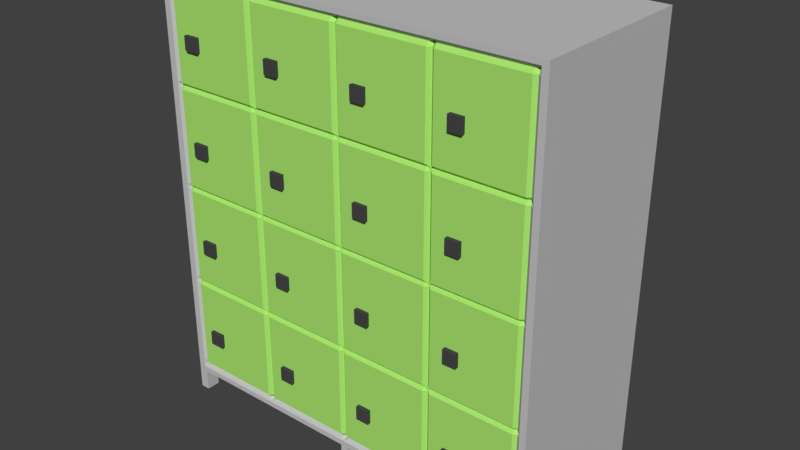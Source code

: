 # Source: SCHRANK_22.blend  (saved by Blender 2.79.0; exported with 4.5.12 LTS)
import bpy
from mathutils import Matrix  # noqa: F401  (used for matrix-valued properties, if any)

bpy.ops.wm.read_factory_settings(use_empty=True)
scene = bpy.context.scene
scene.name = 'Scene'

# ---- collections
col_collection_1 = bpy.data.collections.new('Collection 1'); scene.collection.children.link(col_collection_1)

# ---- materials (node trees are filled in below, after node groups)
mat_material = bpy.data.materials.new('Material')
mat_material.alpha_threshold = 0.0
mat_material.use_transparent_shadow = False
mat_material.diffuse_color = (0.5596, 0.5596, 0.5596, 1.0)
mat_material.roughness = 0.5
mat_material.line_color = (0.0, 0.0, 0.0, 1.0)
mat_material_001 = bpy.data.materials.new('Material.001')
mat_material_001.alpha_threshold = 0.0
mat_material_001.use_transparent_shadow = False
mat_material_001.diffuse_color = (0.06372, 0.06372, 0.06372, 1.0)
mat_material_001.roughness = 0.5
mat_material_002 = bpy.data.materials.new('Material.002')
mat_material_002.alpha_threshold = 0.0
mat_material_002.use_transparent_shadow = False
mat_material_002.diffuse_color = (0.4074, 0.8, 0.1588, 1.0)
mat_material_002.roughness = 0.5

# ---- material node trees

# ---- world
world_world = bpy.data.worlds.new('World'); scene.world = world_world
world_world.color = (0.05088, 0.05088, 0.05088)
world_world.use_sun_shadow = False
world_world.sun_shadow_jitter_overblur = 0.0
world_world.cycles.sampling_method = 'MANUAL'

# ---- meshes
me_cube = bpy.data.meshes.new('Cube')
me_cube.from_pydata([(-1.0, -0.9292, -1.0), (-1.0, 1.0, -1.0), (-1.0, -0.9292, 3.686), (-1.0, 1.0, 3.686), (0.7971, 1.0, -1.0), (0.198, 1.0, -1.0), (-0.401, 1.0, -1.0), (0.7971, -0.9172, -1.0), (0.198, -0.9172, -1.0), (-0.401, -0.9172, -1.0), (0.7971, 1.0, 3.686), (0.198, 1.0, 3.686), (-0.401, 1.0, 3.686), (0.7971, -0.9172, 3.686), (0.198, -0.9172, 3.686), (-0.401, -0.9172, 3.686), (0.1751, 1.0, -1.0), (-0.3785, 1.0, -1.0), (0.1751, -0.9581, -1.0), (-0.3785, -0.9581, -1.0), (0.1751, 1.0, 3.686), (-0.3785, 1.0, 3.686), (0.1751, -0.9581, 3.686), (-0.3785, -0.9581, 3.686), (0.7741, 1.0, -1.0), (0.2205, 1.0, -1.0), (0.7741, -0.9581, -1.0), (0.2205, -0.9581, -1.0), (0.7741, 1.0, 3.686), (0.2205, 1.0, 3.686), (0.7741, -0.9581, 3.686), (0.2205, -0.9581, 3.686), (1.373, 1.0, -1.0), (0.8196, 1.0, -1.0), (1.373, -0.9292, -1.0), (0.8196, -0.9581, -1.0), (1.373, 1.0, 3.686), (0.8196, 1.0, 3.686), (1.373, -0.9292, 3.686), (0.8196, -0.9581, 3.686), (-0.4254, 1.0, -1.0), (-0.4254, -0.9581, -1.0), (-0.4254, 1.0, 3.686), (-0.4254, -0.9581, 3.686), (-1.0, -0.9711, 1.311), (-1.0, -0.9365, 1.343), (-1.0, -0.9711, 1.377), (-1.0, 1.0, 1.311), (-1.0, 1.0, 1.343), (-1.0, 1.0, 1.377), (0.7971, 1.0, 1.311), (0.7971, 1.0, 1.343), (0.7971, 1.0, 1.377), (0.198, 1.0, 1.311), (0.198, 1.0, 1.343), (0.198, 1.0, 1.377), (-0.401, 1.0, 1.311), (-0.401, 1.0, 1.343), (-0.401, 1.0, 1.377), (0.7971, -0.9591, 1.377), (0.7971, -0.9591, 1.343), (0.7971, -0.9591, 1.311), (0.198, -0.9591, 1.377), (0.198, -0.9591, 1.343), (0.198, -0.9591, 1.311), (-0.401, -0.9591, 1.377), (-0.401, -0.9591, 1.343), (-0.401, -0.9591, 1.311), (0.1751, -1.0, 1.377), (0.1751, -0.9654, 1.343), (0.1751, -1.0, 1.311), (-0.3785, -1.0, 1.377), (-0.3785, -0.9654, 1.343), (-0.3785, -1.0, 1.311), (0.1751, 1.0, 1.311), (0.1751, 1.0, 1.343), (0.1751, 1.0, 1.377), (-0.3785, 1.0, 1.311), (-0.3785, 1.0, 1.343), (-0.3785, 1.0, 1.377), (0.7741, -1.0, 1.377), (0.7741, -0.9654, 1.343), (0.7741, -1.0, 1.311), (0.2205, -1.0, 1.377), (0.2205, -0.9654, 1.343), (0.2205, -1.0, 1.311), (0.7741, 1.0, 1.311), (0.7741, 1.0, 1.343), (0.7741, 1.0, 1.377), (0.2205, 1.0, 1.311), (0.2205, 1.0, 1.343), (0.2205, 1.0, 1.377), (1.373, -0.9711, 1.377), (1.373, -0.9365, 1.343), (1.373, -0.9711, 1.311), (0.8196, -1.0, 1.377), (0.8196, -0.9654, 1.343), (0.8196, -1.0, 1.311), (1.373, 1.0, 1.311), (1.373, 1.0, 1.343), (1.373, 1.0, 1.377), (0.8196, 1.0, 1.311), (0.8196, 1.0, 1.343), (0.8196, 1.0, 1.377), (-0.4254, 1.0, 1.311), (-0.4254, 1.0, 1.343), (-0.4254, 1.0, 1.377), (-0.4254, -1.0, 1.377), (-0.4254, -0.9654, 1.343), (-0.4254, -1.0, 1.311), (0.92, -1.0, 0.1201), (1.005, -1.0, 0.1201), (0.3209, -1.0, 0.1201), (0.4058, -1.0, 0.1201), (-0.2781, -1.0, 0.1201), (-0.1932, -1.0, 0.1201), (-0.8926, -1.0, 0.1201), (-0.8007, -1.0, 0.1201), (-0.4254, -1.0, 0.1201), (-1.0, -0.9711, 0.1201), (0.7971, 1.0, 0.1201), (-0.401, 1.0, 0.1201), (-0.3785, 1.0, 0.1201), (0.2205, 1.0, 0.1201), (0.8196, 1.0, 0.1201), (0.8196, -1.0, 0.1201), (1.373, -0.9711, 0.1201), (0.2205, -1.0, 0.1201), (0.7741, -1.0, 0.1201), (-0.4254, 1.0, 0.1201), (-0.3785, -1.0, 0.1201), (-0.8926, 1.0, 0.1201), (0.1751, -1.0, 0.1201), (-0.401, -0.9591, 0.1201), (-0.2781, 1.0, 0.1201), (0.198, -0.9591, 0.1201), (0.7971, -0.9591, 0.1201), (0.3209, 1.0, 0.1201), (0.92, 1.0, 0.1201), (-1.0, 1.0, 0.1201), (0.198, 1.0, 0.1201), (0.1751, 1.0, 0.1201), (0.7741, 1.0, 0.1201), (1.373, 1.0, 0.1201), (-0.8007, 1.0, 0.1201), (-0.1932, 1.0, 0.1201), (0.4058, 1.0, 0.1201), (1.005, 1.0, 0.1201), (0.92, 1.0, 0.1922), (1.005, 1.0, 0.1922), (0.3209, 1.0, 0.1922), (0.4058, 1.0, 0.1922), (-0.2781, 1.0, 0.1922), (-0.1932, 1.0, 0.1922), (-0.8926, 1.0, 0.1922), (-0.8007, 1.0, 0.1922), (-0.4254, 1.0, 0.1922), (0.8196, 1.0, 0.1922), (1.373, 1.0, 0.1922), (0.2205, 1.0, 0.1922), (0.7741, 1.0, 0.1922), (-0.3785, 1.0, 0.1922), (0.1751, 1.0, 0.1922), (-0.401, 1.0, 0.1922), (0.198, 1.0, 0.1922), (0.7971, 1.0, 0.1922), (0.198, -0.9591, 0.1922), (0.1751, -1.0, 0.1922), (0.7741, -1.0, 0.1922), (1.373, -0.9711, 0.1922), (-1.0, 1.0, 0.1922), (-1.0, -0.9711, 0.1922), (-0.8926, -1.0, 0.1922), (-0.2781, -1.0, 0.1922), (0.3209, -1.0, 0.1922), (0.92, -1.0, 0.1922), (0.7971, -0.9591, 0.1922), (-0.401, -0.9591, 0.1922), (-0.3785, -1.0, 0.1922), (0.2205, -1.0, 0.1922), (0.8196, -1.0, 0.1922), (-0.4254, -1.0, 0.1922), (-0.8007, -1.0, 0.1922), (-0.1932, -1.0, 0.1922), (0.4058, -1.0, 0.1922), (1.005, -1.0, 0.1922), (0.92, -0.962, 0.1555), (1.005, -0.962, 0.1555), (0.92, 1.0, 0.1555), (1.005, 1.0, 0.1555), (0.3209, -0.962, 0.1555), (0.4058, -0.962, 0.1555), (0.3209, 1.0, 0.1555), (0.4058, 1.0, 0.1555), (-0.2781, -0.962, 0.1555), (-0.1932, -0.962, 0.1555), (-0.2781, 1.0, 0.1555), (-0.1932, 1.0, 0.1555), (-0.8007, 1.0, -1.0), (-0.8926, 1.0, -1.0), (-0.8007, -0.9581, -1.0), (-0.8926, -0.9581, -1.0), (-0.8007, 1.0, 3.686), (-0.8926, 1.0, 3.686), (-0.8007, -0.9581, 3.686), (-0.8926, -0.9581, 3.686), (-0.8007, 1.0, 1.377), (-0.8926, 1.0, 1.377), (-0.8007, 1.0, 1.343), (-0.8926, 1.0, 1.343), (-0.8007, 1.0, 1.311), (-0.8926, 1.0, 1.311), (-0.8007, -1.0, 1.311), (-0.8926, -1.0, 1.311), (-0.8007, -0.9654, 1.343), (-0.8926, -0.9654, 1.343), (-0.8007, -1.0, 1.377), (-0.8926, -1.0, 1.377), (-0.8926, -0.962, 0.1555), (-0.8007, -0.962, 0.1555), (-0.8926, 1.0, 0.1555), (-0.8007, 1.0, 0.1555), (-0.4254, 1.0, 0.1555), (-0.1932, 1.0, -1.0), (-0.2781, 1.0, -1.0), (-0.1932, -0.9581, -1.0), (-0.2781, -0.9581, -1.0), (-0.1932, 1.0, 3.686), (-0.2781, 1.0, 3.686), (-0.1932, -0.9581, 3.686), (-0.2781, -0.9581, 3.686), (-0.1932, 1.0, 1.377), (-0.2781, 1.0, 1.377), (-0.1932, 1.0, 1.343), (-0.2781, 1.0, 1.343), (-0.1932, 1.0, 1.311), (-0.2781, 1.0, 1.311), (-0.1932, -1.0, 1.311), (-0.2781, -1.0, 1.311), (-0.1932, -0.9654, 1.343), (-0.2781, -0.9654, 1.343), (-0.1932, -1.0, 1.377), (-0.2781, -1.0, 1.377), (0.8196, 1.0, 0.1555), (1.373, 1.0, 0.1555), (0.2205, 1.0, 0.1555), (0.7741, 1.0, 0.1555), (-0.3785, 1.0, 0.1555), (0.1751, 1.0, 0.1555), (-0.401, 1.0, 0.1555), (0.198, 1.0, 0.1555), (0.4058, 1.0, -1.0), (0.3209, 1.0, -1.0), (0.4058, -0.9581, -1.0), (0.3209, -0.9581, -1.0), (0.4058, 1.0, 3.686), (0.3209, 1.0, 3.686), (0.4058, -0.9581, 3.686), (0.3209, -0.9581, 3.686), (0.4058, 1.0, 1.377), (0.3209, 1.0, 1.377), (0.4058, 1.0, 1.343), (0.3209, 1.0, 1.343), (0.4058, 1.0, 1.311), (0.3209, 1.0, 1.311), (0.4058, -1.0, 1.311), (0.3209, -1.0, 1.311), (0.4058, -0.9654, 1.343), (0.3209, -0.9654, 1.343), (0.4058, -1.0, 1.377), (0.3209, -1.0, 1.377), (0.7971, 1.0, 0.1555), (-1.0, 1.0, 0.1555), (-1.0, -0.9331, 0.1555), (-0.4254, -0.962, 0.1555), (1.005, 1.0, -1.0), (0.92, 1.0, -1.0), (1.005, -0.9581, -1.0), (0.92, -0.9581, -1.0), (1.005, 1.0, 3.686), (0.92, 1.0, 3.686), (1.005, -0.9581, 3.686), (0.92, -0.9581, 3.686), (1.005, 1.0, 1.377), (0.92, 1.0, 1.377), (1.005, 1.0, 1.343), (0.92, 1.0, 1.343), (1.005, 1.0, 1.311), (0.92, 1.0, 1.311), (1.005, -1.0, 1.311), (0.92, -1.0, 1.311), (1.005, -0.9654, 1.343), (0.92, -0.9654, 1.343), (1.005, -1.0, 1.377), (0.92, -1.0, 1.377), (0.8196, -0.962, 0.1555), (1.373, -0.9331, 0.1555), (0.2205, -0.962, 0.1555), (0.7741, -0.962, 0.1555), (-0.3785, -0.962, 0.1555), (0.1751, -0.962, 0.1555), (-0.401, -0.9591, 0.1555), (0.198, -0.9591, 0.1555), (0.7971, -0.9591, 0.1555), (0.92, 1.0, 2.532), (1.005, 1.0, 2.532), (0.92, -0.962, 2.532), (1.005, -0.962, 2.532), (0.3209, 1.0, 2.532), (0.4058, 1.0, 2.532), (0.3209, -0.962, 2.532), (0.4058, -0.962, 2.532), (-0.2781, 1.0, 2.532), (-0.1932, 1.0, 2.532), (-0.2781, -0.962, 2.532), (-0.1932, -0.962, 2.532), (-0.8926, 1.0, 2.532), (-0.8007, 1.0, 2.532), (-0.8926, -0.962, 2.532), (-0.8007, -0.962, 2.532), (-0.4254, -0.962, 2.532), (0.8196, -0.962, 2.532), (1.373, -0.9331, 2.532), (0.2205, -0.962, 2.532), (0.7741, -0.962, 2.532), (-0.3785, -0.962, 2.532), (0.1751, -0.962, 2.532), (-0.401, -0.9591, 2.532), (0.198, -0.9591, 2.532), (0.7971, -0.9591, 2.532), (-0.4254, 1.0, 2.532), (0.8196, 1.0, 2.532), (1.373, 1.0, 2.532), (0.2205, 1.0, 2.532), (0.7741, 1.0, 2.532), (-0.3785, 1.0, 2.532), (0.1751, 1.0, 2.532), (-0.401, 1.0, 2.532), (0.198, 1.0, 2.532), (0.7971, 1.0, 2.532), (-1.0, 1.0, 2.532), (-1.0, -0.9331, 2.532), (0.7971, -0.9591, 2.495), (0.198, -0.9591, 2.495), (-0.401, -0.9591, 2.495), (0.1751, -1.0, 2.495), (-0.3785, -1.0, 2.495), (0.7741, -1.0, 2.495), (0.2205, -1.0, 2.495), (1.373, -0.9711, 2.495), (0.8196, -1.0, 2.495), (-0.4254, -1.0, 2.495), (-0.8007, -1.0, 2.495), (-0.8926, -1.0, 2.495), (-0.1932, -1.0, 2.495), (-0.2781, -1.0, 2.495), (0.4058, -1.0, 2.495), (0.3209, -1.0, 2.495), (1.005, -1.0, 2.495), (0.92, -1.0, 2.495), (0.92, 1.0, 2.495), (1.005, 1.0, 2.495), (-0.8926, 1.0, 2.495), (-0.8007, 1.0, 2.495), (0.3209, 1.0, 2.495), (0.4058, 1.0, 2.495), (-0.2781, 1.0, 2.495), (-0.1932, 1.0, 2.495), (-0.4254, 1.0, 2.495), (0.7741, 1.0, 2.495), (-0.3785, 1.0, 2.495), (0.8196, 1.0, 2.495), (1.373, 1.0, 2.495), (0.2205, 1.0, 2.495), (0.1751, 1.0, 2.495), (-0.401, 1.0, 2.495), (-1.0, 1.0, 2.495), (-1.0, -0.9711, 2.495), (0.198, 1.0, 2.495), (0.7971, 1.0, 2.495), (-1.0, -0.9711, 2.568), (-1.0, 1.0, 2.568), (0.7971, 1.0, 2.568), (0.198, 1.0, 2.568), (-0.401, 1.0, 2.568), (0.1751, 1.0, 2.568), (-0.3785, 1.0, 2.568), (0.7741, 1.0, 2.568), (0.2205, 1.0, 2.568), (1.373, 1.0, 2.568), (0.8196, 1.0, 2.568), (-0.4254, 1.0, 2.568), (-0.8007, 1.0, 2.568), (-0.8926, 1.0, 2.568), (-0.1932, 1.0, 2.568), (-0.2781, 1.0, 2.568), (0.4058, 1.0, 2.568), (0.3209, 1.0, 2.568), (1.005, 1.0, 2.568), (0.92, 1.0, 2.568), (-0.8926, -1.0, 2.568), (-0.8007, -1.0, 2.568), (-0.2781, -1.0, 2.568), (-0.1932, -1.0, 2.568), (0.3209, -1.0, 2.568), (0.4058, -1.0, 2.568), (0.92, -1.0, 2.568), (1.005, -1.0, 2.568), (-0.4254, -1.0, 2.568), (-0.401, -0.9591, 2.568), (0.198, -0.9591, 2.568), (0.2205, -1.0, 2.568), (0.7741, -1.0, 2.568), (0.7971, -0.9591, 2.568), (0.8196, -1.0, 2.568), (1.373, -0.9711, 2.568), (-0.3785, -1.0, 2.568), (0.1751, -1.0, 2.568), (-1.0, -0.9711, 3.127), (-1.0, 1.0, 3.127), (0.7971, 1.0, 3.127), (0.198, 1.0, 3.127), (-0.401, 1.0, 3.127), (0.1751, 1.0, 3.127), (-0.3785, 1.0, 3.127), (0.7741, 1.0, 3.127), (0.2205, 1.0, 3.127), (1.373, 1.0, 3.127), (0.8196, 1.0, 3.127), (-0.4254, 1.0, 3.127), (-0.8007, 1.0, 3.127), (-0.8926, 1.0, 3.127), (-0.1932, 1.0, 3.127), (-0.2781, 1.0, 3.127), (0.4058, 1.0, 3.127), (0.3209, 1.0, 3.127), (1.005, 1.0, 3.127), (0.92, 1.0, 3.127), (-0.8926, -1.0, 3.127), (-0.8007, -1.0, 3.127), (-0.2781, -1.0, 3.127), (-0.1932, -1.0, 3.127), (0.3209, -1.0, 3.127), (0.4058, -1.0, 3.127), (0.92, -1.0, 3.127), (1.005, -1.0, 3.127), (-0.4254, -1.0, 3.127), (-0.401, -0.9591, 3.127), (0.198, -0.9591, 3.127), (0.2205, -1.0, 3.127), (0.7741, -1.0, 3.127), (0.7971, -0.9591, 3.127), (0.8196, -1.0, 3.127), (1.373, -0.9711, 3.127), (-0.3785, -1.0, 3.127), (0.1751, -1.0, 3.127), (0.7971, -0.9591, 1.936), (0.198, -0.9591, 1.936), (-0.401, -0.9591, 1.936), (0.1751, -1.0, 1.936), (-0.3785, -1.0, 1.936), (0.7741, -1.0, 1.936), (0.2205, -1.0, 1.936), (1.373, -0.9711, 1.936), (0.8196, -1.0, 1.936), (-0.4254, -1.0, 1.936), (-0.8007, -1.0, 1.936), (-0.8926, -1.0, 1.936), (-0.1932, -1.0, 1.936), (-0.2781, -1.0, 1.936), (0.4058, -1.0, 1.936), (0.3209, -1.0, 1.936), (1.005, -1.0, 1.936), (0.92, -1.0, 1.936), (0.92, 1.0, 1.936), (1.005, 1.0, 1.936), (-0.8926, 1.0, 1.936), (-0.8007, 1.0, 1.936), (0.3209, 1.0, 1.936), (0.4058, 1.0, 1.936), (-0.2781, 1.0, 1.936), (-0.1932, 1.0, 1.936), (-0.4254, 1.0, 1.936), (0.7741, 1.0, 1.936), (-0.3785, 1.0, 1.936), (0.8196, 1.0, 1.936), (1.373, 1.0, 1.936), (0.2205, 1.0, 1.936), (0.1751, 1.0, 1.936), (-0.401, 1.0, 1.936), (-1.0, 1.0, 1.936), (-1.0, -0.9711, 1.936), (0.198, 1.0, 1.936), (0.7971, 1.0, 1.936), (-1.0, -0.9711, 0.7516), (-1.0, 1.0, 0.7516), (0.7971, 1.0, 0.7516), (0.198, 1.0, 0.7516), (-0.401, 1.0, 0.7516), (0.1751, 1.0, 0.7516), (-0.3785, 1.0, 0.7516), (0.7741, 1.0, 0.7516), (0.2205, 1.0, 0.7516), (1.373, 1.0, 0.7516), (0.8196, 1.0, 0.7516), (-0.4254, 1.0, 0.7516), (-0.8007, 1.0, 0.7516), (-0.8926, 1.0, 0.7516), (-0.1932, 1.0, 0.7516), (-0.2781, 1.0, 0.7516), (0.4058, 1.0, 0.7516), (0.3209, 1.0, 0.7516), (1.005, 1.0, 0.7516), (0.92, 1.0, 0.7516), (0.198, -0.9591, 0.7516), (0.1751, -1.0, 0.7516), (0.7741, -1.0, 0.7516), (1.373, -0.9711, 0.7516), (-0.8926, -1.0, 0.7516), (-0.2781, -1.0, 0.7516), (0.3209, -1.0, 0.7516), (0.92, -1.0, 0.7516), (0.7971, -0.9591, 0.7516), (-0.401, -0.9591, 0.7516), (-0.3785, -1.0, 0.7516), (0.2205, -1.0, 0.7516), (0.8196, -1.0, 0.7516), (-0.4254, -1.0, 0.7516), (-0.8007, -1.0, 0.7516), (-0.1932, -1.0, 0.7516), (0.4058, -1.0, 0.7516), (1.005, -1.0, 0.7516), (0.7971, -0.9591, -0.44), (0.198, -0.9591, -0.44), (-0.401, -0.9591, -0.44), (0.1751, -1.0, -0.44), (-0.3785, -1.0, -0.44), (0.7741, -1.0, -0.44), (0.2205, -1.0, -0.44), (1.373, -0.9711, -0.44), (0.8196, -1.0, -0.44), (-0.4254, -1.0, -0.44), (-1.0, -0.9711, -0.44), (0.7971, 1.0, -0.44), (-0.401, 1.0, -0.44), (-0.3785, 1.0, -0.44), (0.2205, 1.0, -0.44), (0.8196, 1.0, -0.44), (-0.4254, 1.0, -0.44), (-0.8926, 1.0, -0.44), (-0.2781, 1.0, -0.44), (0.3209, 1.0, -0.44), (0.92, 1.0, -0.44), (-1.0, 1.0, -0.44), (0.198, 1.0, -0.44), (0.1751, 1.0, -0.44), (0.7741, 1.0, -0.44), (1.373, 1.0, -0.44), (-0.8007, 1.0, -0.44), (-0.1932, 1.0, -0.44), (0.4058, 1.0, -0.44), (1.005, 1.0, -0.44), (-0.8007, -1.0, -0.44), (-0.8926, -1.0, -0.44), (-0.1932, -1.0, -0.44), (-0.2781, -1.0, -0.44), (0.4058, -1.0, -0.44), (0.3209, -1.0, -0.44), (1.005, -1.0, -0.44), (0.92, -1.0, -0.44), (0.7971, -0.9591, -0.6041), (0.198, -0.9591, -0.6041), (-0.401, -0.9591, -0.6041), (0.1751, -1.0, -0.6041), (-0.3785, -1.0, -0.6041), (0.7741, -1.0, -0.6041), (0.2205, -1.0, -0.6041), (1.373, -0.9711, -0.6041), (0.8196, -1.0, -0.6041), (-0.4254, -1.0, -0.6041), (-0.8007, -1.0, -0.6041), (-0.8926, -1.0, -0.6041), (-0.1932, -1.0, -0.6041), (-0.2781, -1.0, -0.6041), (0.4058, -1.0, -0.6041), (0.3209, -1.0, -0.6041), (1.005, -1.0, -0.6041), (0.92, -1.0, -0.6041), (-1.0, -0.9711, -0.6041), (0.7971, 1.0, -0.6041), (-0.401, 1.0, -0.6041), (-0.3785, 1.0, -0.6041), (0.2205, 1.0, -0.6041), (0.8196, 1.0, -0.6041), (-0.4254, 1.0, -0.6041), (-0.8926, 1.0, -0.6041), (-0.2781, 1.0, -0.6041), (0.3209, 1.0, -0.6041), (0.92, 1.0, -0.6041), (-1.0, 1.0, -0.6041), (0.198, 1.0, -0.6041), (0.1751, 1.0, -0.6041), (0.7741, 1.0, -0.6041), (1.373, 1.0, -0.6041), (-0.8007, 1.0, -0.6041), (-0.1932, 1.0, -0.6041), (0.4058, 1.0, -0.6041), (1.005, 1.0, -0.6041), (0.198, -0.9591, 0.5877), (0.1751, -1.0, 0.5877), (0.7741, -1.0, 0.5877), (1.373, -0.9711, 0.5877), (-0.8926, -1.0, 0.5877), (-0.2781, -1.0, 0.5877), (0.3209, -1.0, 0.5877), (0.92, -1.0, 0.5877), (0.7971, -0.9591, 0.5877), (-0.401, -0.9591, 0.5877), (-0.3785, -1.0, 0.5877), (0.2205, -1.0, 0.5877), (0.8196, -1.0, 0.5877), (-0.4254, -1.0, 0.5877), (-0.8007, -1.0, 0.5877), (-0.1932, -1.0, 0.5877), (0.4058, -1.0, 0.5877), (1.005, -1.0, 0.5877), (-1.0, -0.9711, 0.5877), (-1.0, 1.0, 0.5877), (0.7971, 1.0, 0.5877), (0.198, 1.0, 0.5877), (-0.401, 1.0, 0.5877), (0.1751, 1.0, 0.5877), (-0.3785, 1.0, 0.5877), (0.7741, 1.0, 0.5877), (0.2205, 1.0, 0.5877), (1.373, 1.0, 0.5877), (0.8196, 1.0, 0.5877), (-0.4254, 1.0, 0.5877), (-0.8007, 1.0, 0.5877), (-0.8926, 1.0, 0.5877), (-0.1932, 1.0, 0.5877), (-0.2781, 1.0, 0.5877), (0.4058, 1.0, 0.5877), (0.3209, 1.0, 0.5877), (1.005, 1.0, 0.5877), (0.92, 1.0, 0.5877), (0.7971, -0.9591, 1.773), (0.198, -0.9591, 1.773), (-0.401, -0.9591, 1.773), (0.1751, -1.0, 1.773), (-0.3785, -1.0, 1.773), (0.7741, -1.0, 1.773), (0.2205, -1.0, 1.773), (1.373, -0.9711, 1.773), (0.8196, -1.0, 1.773), (-0.4254, -1.0, 1.773), (-0.8007, -1.0, 1.773), (-0.8926, -1.0, 1.773), (-0.1932, -1.0, 1.773), (-0.2781, -1.0, 1.773), (0.4058, -1.0, 1.773), (0.3209, -1.0, 1.773), (1.005, -1.0, 1.773), (0.92, -1.0, 1.773), (0.92, 1.0, 1.773), (1.005, 1.0, 1.773), (-0.8926, 1.0, 1.773), (-0.8007, 1.0, 1.773), (0.3209, 1.0, 1.773), (0.4058, 1.0, 1.773), (-0.2781, 1.0, 1.773), (-0.1932, 1.0, 1.773), (-0.4254, 1.0, 1.773), (0.7741, 1.0, 1.773), (-0.3785, 1.0, 1.773), (0.8196, 1.0, 1.773), (1.373, 1.0, 1.773), (0.2205, 1.0, 1.773), (0.1751, 1.0, 1.773), (-0.401, 1.0, 1.773), (-1.0, 1.0, 1.773), (-1.0, -0.9711, 1.773), (0.198, 1.0, 1.773), (0.7971, 1.0, 1.773), (-0.8926, -1.0, 2.964), (-0.8007, -1.0, 2.964), (-0.2781, -1.0, 2.964), (-0.1932, -1.0, 2.964), (0.3209, -1.0, 2.964), (0.4058, -1.0, 2.964), (0.92, -1.0, 2.964), (1.005, -1.0, 2.964), (-0.4254, -1.0, 2.964), (-0.401, -0.9591, 2.964), (0.198, -0.9591, 2.964), (0.2205, -1.0, 2.964), (0.7741, -1.0, 2.964), (0.7971, -0.9591, 2.964), (0.8196, -1.0, 2.964), (1.373, -0.9711, 2.964), (-0.3785, -1.0, 2.964), (0.1751, -1.0, 2.964), (-1.0, -0.9711, 2.964), (-1.0, 1.0, 2.964), (0.7971, 1.0, 2.964), (0.198, 1.0, 2.964), (-0.401, 1.0, 2.964), (0.1751, 1.0, 2.964), (-0.3785, 1.0, 2.964), (0.7741, 1.0, 2.964), (0.2205, 1.0, 2.964), (1.373, 1.0, 2.964), (0.8196, 1.0, 2.964), (-0.4254, 1.0, 2.964), (-0.8007, 1.0, 2.964), (-0.8926, 1.0, 2.964), (-0.1932, 1.0, 2.964), (-0.2781, 1.0, 2.964), (0.4058, 1.0, 2.964), (0.3209, 1.0, 2.964), (1.005, 1.0, 2.964), (0.92, 1.0, 2.964), (-0.8926, -1.045, 3.127), (-0.8007, -1.045, 3.127), (0.92, -1.045, 3.127), (1.005, -1.045, 3.127), (0.3209, -1.045, 3.127), (0.4058, -1.045, 3.127), (-0.2781, -1.045, 3.127), (-0.1932, -1.045, 3.127), (0.92, -1.045, 1.936), (1.005, -1.045, 1.936), (0.3209, -1.045, 1.936), (0.4058, -1.045, 1.936), (-0.2781, -1.045, 1.936), (-0.1932, -1.045, 1.936), (-0.8926, -1.045, 1.936), (-0.8007, -1.045, 1.936), (-0.2781, -1.045, 0.7516), (-0.1932, -1.045, 0.7516), (0.92, -1.045, 0.7516), (1.005, -1.045, 0.7516), (-0.8926, -1.045, 0.7516), (-0.8007, -1.045, 0.7516), (0.3209, -1.045, 0.7516), (0.4058, -1.045, 0.7516), (0.92, -1.045, -0.44), (1.005, -1.045, -0.44), (0.3209, -1.045, -0.44), (0.4058, -1.045, -0.44), (-0.2781, -1.045, -0.44), (-0.1932, -1.045, -0.44), (-0.8926, -1.045, -0.44), (-0.8007, -1.045, -0.44), (-0.8007, -1.045, -0.6041), (-0.8926, -1.045, -0.6041), (-0.1932, -1.045, -0.6041), (-0.2781, -1.045, -0.6041), (0.4058, -1.045, -0.6041), (0.3209, -1.045, -0.6041), (1.005, -1.045, -0.6041), (0.92, -1.045, -0.6041), (-0.8926, -1.045, 0.5877), (-0.2781, -1.045, 0.5877), (0.3209, -1.045, 0.5877), (0.92, -1.045, 0.5877), (-0.8007, -1.045, 0.5877), (-0.1932, -1.045, 0.5877), (0.4058, -1.045, 0.5877), (1.005, -1.045, 0.5877), (-0.8007, -1.045, 1.773), (-0.8926, -1.045, 1.773), (-0.1932, -1.045, 1.773), (-0.2781, -1.045, 1.773), (0.4058, -1.045, 1.773), (0.3209, -1.045, 1.773), (1.005, -1.045, 1.773), (0.92, -1.045, 1.773), (-0.8926, -1.045, 2.964), (-0.8007, -1.045, 2.964), (-0.2781, -1.045, 2.964), (-0.1932, -1.045, 2.964), (0.3209, -1.045, 2.964), (0.4058, -1.045, 2.964), (0.92, -1.045, 2.964), (1.005, -1.045, 2.964), (-1.06, -1.0, -1.0), (-1.06, 0.9977, -1.0), (-1.06, -1.0, 3.686), (-1.06, 1.0, 3.686), (1.433, -1.0, -1.0), (1.433, 0.9977, -1.0), (1.433, 1.0, 3.686), (1.433, -1.0, 3.686), (1.433, 1.0, 0.1201), (1.433, 1.0, 0.1555), (-1.06, 1.0, 0.1201), (-1.06, 1.0, 0.1555), (-1.06, -1.0, 1.311), (-1.06, -1.0, 1.343), (-1.06, -1.0, 1.377), (-1.06, 1.0, 1.311), (-1.06, 1.0, 1.343), (-1.06, 1.0, 1.377), (1.433, -1.0, 1.377), (1.433, -1.0, 1.343), (1.433, -1.0, 1.311), (1.433, 1.0, 1.311), (1.433, 1.0, 1.343), (1.433, 1.0, 1.377), (-1.06, -1.0, 0.1555), (-1.06, -1.0, 3.127), (-1.06, 1.0, 3.127), (1.433, 1.0, 3.127), (1.433, -1.0, 1.773), (-1.06, -1.0, 0.1201), (1.433, -1.0, -0.6041), (-1.06, -1.0, 0.7516), (-1.06, 1.0, 0.7516), (1.433, -1.0, 0.1922), (1.433, -1.0, 0.1555), (1.433, 1.0, 0.7516), (-1.06, -1.0, -0.44), (1.433, -1.0, 0.1201), (-1.06, 1.0, -0.44), (1.433, 1.0, -0.44), (-1.06, -1.0, 0.1922), (-1.06, 1.0, 0.1922), (-1.06, -1.0, 2.532), (-1.06, 1.0, 2.532), (1.433, 1.0, 0.1922), (1.433, -1.0, 0.5877), (1.433, -1.0, 2.568), (1.433, -1.0, 2.532), (1.433, 1.0, 2.495), (1.433, 1.0, 2.532), (-1.06, 1.0, 2.495), (-1.06, -1.0, 2.495), (1.433, -1.0, 2.495), (1.433, 1.0, 1.936), (-1.06, 1.0, 1.936), (-1.06, -1.0, 1.936), (-1.06, -1.0, 2.568), (-1.06, 1.0, 2.568), (1.433, 1.0, 2.568), (1.433, -1.0, 2.964), (-1.06, -1.0, 2.964), (-1.06, 1.0, 2.964), (1.433, 1.0, 2.964), (1.433, -1.0, 3.127), (1.433, -1.0, 1.936), (1.433, 1.0, 1.773), (-1.06, 1.0, 1.773), (-1.06, -1.0, 1.773), (-1.06, -1.0, 0.5877), (-1.06, 1.0, 0.5877), (1.433, 1.0, 0.5877), (1.433, -1.0, 0.7516), (1.433, -1.0, -0.44), (-1.06, -1.0, -0.6041), (-1.06, 1.0, -0.6041), (1.433, 1.0, -0.6041), (-0.8926, 1.0, -1.104), (-1.0, 1.0, -1.104), (-0.8926, -1.0, -1.104), (-1.0, -1.0, -1.104), (-0.8926, 1.0, 3.79), (-1.0, 1.0, 3.79), (-0.8926, -1.0, 3.79), (-1.0, -1.0, 3.79), (0.8196, 1.0, -1.104), (0.7971, 1.0, -1.104), (0.2205, 1.0, -1.104), (0.198, 1.0, -1.104), (-0.3785, 1.0, -1.104), (-0.401, 1.0, -1.104), (0.8196, -1.0, -1.104), (0.7971, -1.0, -1.104), (0.2205, -1.0, -1.104), (0.198, -1.0, -1.104), (-0.3785, -1.0, -1.104), (-0.401, -1.0, -1.104), (0.8196, 1.0, 3.79), (0.7971, 1.0, 3.79), (0.2205, 1.0, 3.79), (0.198, 1.0, 3.79), (-0.3785, 1.0, 3.79), (-0.401, 1.0, 3.79), (0.8196, -1.0, 3.79), (0.7971, -1.0, 3.79), (0.2205, -1.0, 3.79), (0.198, -1.0, 3.79), (-0.3785, -1.0, 3.79), (-0.401, -1.0, 3.79), (0.1751, 1.0, -1.104), (-0.2781, 1.0, -1.104), (0.1751, -1.0, -1.104), (-0.2781, -1.0, -1.104), (0.1751, 1.0, 3.79), (-0.2781, 1.0, 3.79), (0.1751, -1.0, 3.79), (-0.2781, -1.0, 3.79), (0.7741, 1.0, -1.104), (0.3209, 1.0, -1.104), (0.7741, -1.0, -1.104), (0.3209, -1.0, -1.104), (0.7741, 1.0, 3.79), (0.3209, 1.0, 3.79), (0.7741, -1.0, 3.79), (0.3209, -1.0, 3.79), (0.92, 1.0, -1.104), (0.92, -1.0, -1.104), (0.92, 1.0, 3.79), (0.92, -1.0, 3.79), (1.373, -1.0, -1.104), (1.373, 1.0, -1.104), (1.373, 1.0, 3.79), (1.373, -1.0, 3.79), (-0.4254, 1.0, -1.104), (-0.4254, -1.0, -1.104), (-0.4254, 1.0, 3.79), (-0.4254, -1.0, 3.79), (-0.8007, 1.0, -1.104), (-0.8007, -1.0, -1.104), (-0.8007, 1.0, 3.79), (-0.8007, -1.0, 3.79), (-0.1932, 1.0, -1.104), (-0.1932, -1.0, -1.104), (-0.1932, 1.0, 3.79), (-0.1932, -1.0, 3.79), (0.4058, 1.0, -1.104), (0.4058, -1.0, -1.104), (0.4058, 1.0, 3.79), (0.4058, -1.0, 3.79), (1.005, 1.0, -1.104), (1.005, -1.0, -1.104), (1.005, 1.0, 3.79), (1.005, -1.0, 3.79), (1.433, -1.0, -1.104), (1.433, -1.0, 3.79), (-1.06, -1.0, -1.104), (-1.06, 1.0, -1.104), (-1.06, -1.0, 3.79), (-1.06, 1.0, 3.79), (1.433, 1.0, -1.104), (1.433, 1.0, 3.79), (-0.9799, 1.0, -1.0), (-0.9799, -0.962, 0.1555), (-0.9799, -0.9581, -1.0), (-0.9799, 1.0, 3.686), (-0.9799, -0.9581, 3.686), (-0.9799, 1.0, 0.1555), (-0.9799, 1.0, 1.377), (-0.9799, 1.0, 1.343), (-0.9799, 1.0, 1.311), (-0.9799, -1.0, 1.311), (-0.9799, -0.9654, 1.343), (-0.9799, -1.0, 1.377), (-0.9799, -1.0, 0.1201), (-0.9799, 1.0, 0.1201), (-0.9799, 1.0, 2.532), (-0.9799, -1.0, 0.1922), (-0.9799, 1.0, 0.1922), (-0.9799, -0.962, 2.532), (-0.9799, 1.0, 2.495), (-0.9799, -1.0, 2.495), (-0.9799, -1.0, 2.568), (-0.9799, 1.0, 2.568), (-0.9799, -1.0, 3.127), (-0.9799, 1.0, 3.127), (-0.9799, 1.0, 1.936), (-0.9799, -1.0, 1.936), (-0.9799, 1.0, 0.7516), (-0.9799, -1.0, 0.7516), (-0.9799, -1.0, -0.44), (-0.9799, 1.0, -0.44), (-0.9799, 1.0, -0.6041), (-0.9799, -1.0, -0.6041), (-0.9799, 1.0, 0.5877), (-0.9799, -1.0, 0.5877), (-0.9799, 1.0, 1.773), (-0.9799, -1.0, 1.773), (-0.9799, 1.0, 2.964), (-0.9799, -1.0, 2.964), (-0.9799, 1.0, -1.104), (-0.9799, -1.0, -1.104), (-0.9799, 1.0, 3.79), (-0.9799, -1.0, 3.79), (-1.015, 1.0, 2.495), (-1.015, 1.0, 1.936), (-1.015, 1.0, 0.1555), (-1.015, 1.0, 0.1201), (-1.015, 1.0, -0.44), (-1.015, 1.0, -0.6041), (-1.015, 1.0, 2.964), (-1.015, 1.0, 2.568), (-1.015, 1.0, 0.5877), (-1.015, 1.0, 0.1922), (-1.015, -1.0, 2.568), (-1.015, -1.0, 2.964), (-1.015, -1.0, 2.495), (-1.015, -1.0, 1.936), (-1.015, 1.0, -1.0), (-1.015, -1.0, -1.0), (-1.015, -1.0, 0.7516), (-1.015, -1.0, 0.5877), (-1.015, -1.0, 3.686), (-1.015, -1.0, 3.127), (-1.015, -1.0, 0.1201), (-1.015, -1.0, -0.44), (-1.015, 1.0, 0.7516), (-1.015, -1.0, 0.1555), (-1.015, 1.0, 3.127), (-1.015, 1.0, 3.686), (-1.015, -1.0, 1.311), (-1.015, 1.0, 1.377), (-1.015, 1.0, 1.773), (-1.015, 1.0, 1.311), (-1.015, -1.0, 1.773), (-1.015, -1.0, 1.377), (-1.015, -1.0, 0.1922), (-1.015, -1.0, -0.6041), (-1.015, -1.0, 1.343), (-1.015, 1.0, 1.343), (-1.015, 1.0, 2.532), (-1.015, -1.0, 2.532), (-1.015, 1.0, -1.104), (-1.015, -1.0, -1.104), (-1.015, -1.0, 3.79), (-1.015, 1.0, 3.79), (1.351, -0.962, 0.1555), (1.351, 1.0, 0.1555), (1.351, -1.0, 0.1201), (1.351, 1.0, 0.1201), (1.351, 1.0, 0.1922), (1.351, -1.0, 0.1922), (1.351, -0.962, 2.532), (1.351, 1.0, 2.532), (1.351, 1.0, -1.0), (1.351, -0.9581, -1.0), (1.351, 1.0, 3.686), (1.351, -0.9581, 3.686), (1.351, 1.0, 1.377), (1.351, 1.0, 1.343), (1.351, 1.0, 1.311), (1.351, -1.0, 1.311), (1.351, -0.9654, 1.343), (1.351, -1.0, 1.377), (1.351, -1.0, 2.495), (1.351, 1.0, 2.495), (1.351, 1.0, 2.568), (1.351, -1.0, 2.568), (1.351, 1.0, 3.127), (1.351, -1.0, 3.127), (1.351, -1.0, 1.936), (1.351, 1.0, 1.936), (1.351, -1.0, 0.7516), (1.351, 1.0, 0.7516), (1.351, 1.0, -0.44), (1.351, -1.0, -0.44), (1.351, -1.0, -0.6041), (1.351, 1.0, -0.6041), (1.351, -1.0, 0.5877), (1.351, 1.0, 0.5877), (1.351, -1.0, 1.773), (1.351, 1.0, 1.773), (1.351, -1.0, 2.964), (1.351, 1.0, 2.964), (1.351, 1.0, -1.104), (1.351, -1.0, -1.104), (1.351, 1.0, 3.79), (1.351, -1.0, 3.79), (1.393, -1.0, 1.311), (1.393, -1.0, 0.7516), (1.393, -1.0, 2.532), (1.393, -1.0, 2.495), (1.393, 1.0, -0.6041), (1.393, 1.0, -0.44), (1.393, -1.0, -0.6041), (1.393, -1.0, -1.0), (1.393, 1.0, 2.532), (1.393, 1.0, 2.568), (1.393, -1.0, 2.964), (1.393, -1.0, 2.568), (1.393, 1.0, 1.936), (1.393, 1.0, 2.495), (1.393, 1.0, 0.7516), (1.393, 1.0, 1.311), (1.393, 1.0, 2.964), (1.393, 1.0, 3.127), (1.393, -1.0, 3.686), (1.393, -1.0, 3.127), (1.393, 1.0, 0.1201), (1.393, 1.0, 0.1555), (1.393, 1.0, 0.5877), (1.393, 1.0, 0.1922), (1.393, -1.0, 1.343), (1.393, -1.0, 1.377), (1.393, -1.0, 0.5877), (1.393, 1.0, 1.773), (1.393, 1.0, 1.377), (1.393, 1.0, 1.343), (1.393, -1.0, -0.44), (1.393, -1.0, 1.773), (1.393, -1.0, 1.936), (1.393, 1.0, -1.0), (1.393, -1.0, 0.1922), (1.393, -1.0, 0.1201), (1.393, -1.0, 0.1555), (1.393, 1.0, 3.686), (1.393, -1.0, -1.104), (1.393, -1.0, 3.79), (1.393, 1.0, -1.104), (1.393, 1.0, 3.79), (-1.0, -0.9711, 3.645), (-1.0, 1.0, 3.645), (0.7971, 1.0, 3.645), (0.198, 1.0, 3.645), (-0.401, 1.0, 3.645), (0.1751, 1.0, 3.645), (-0.3785, 1.0, 3.645), (0.7741, 1.0, 3.645), (0.2205, 1.0, 3.645), (1.373, 1.0, 3.645), (0.8196, 1.0, 3.645), (-0.4254, 1.0, 3.645), (-0.8007, 1.0, 3.645), (-0.8926, 1.0, 3.645), (-0.1932, 1.0, 3.645), (-0.2781, 1.0, 3.645), (0.4058, 1.0, 3.645), (0.3209, 1.0, 3.645), (1.005, 1.0, 3.645), (0.92, 1.0, 3.645), (-0.8926, -1.0, 3.645), (-0.8007, -1.0, 3.645), (-0.2781, -1.0, 3.645), (-0.1932, -1.0, 3.645), (0.3209, -1.0, 3.645), (0.4058, -1.0, 3.645), (0.92, -1.0, 3.645), (1.005, -1.0, 3.645), (-0.4254, -1.0, 3.645), (-0.401, -0.9591, 3.645), (0.198, -0.9591, 3.645), (0.2205, -1.0, 3.645), (0.7741, -1.0, 3.645), (0.7971, -0.9591, 3.645), (0.8196, -1.0, 3.645), (1.373, -0.9711, 3.645), (-0.3785, -1.0, 3.645), (0.1751, -1.0, 3.645), (-1.06, -1.0, 3.645), (-1.06, 1.0, 3.645), (1.433, 1.0, 3.645), (1.433, -1.0, 3.645), (-0.9799, -1.0, 3.645), (-0.9799, 1.0, 3.645), (-1.015, 1.0, 3.645), (-1.015, -1.0, 3.645), (1.351, 1.0, 3.645), (1.351, -1.0, 3.645), (1.393, 1.0, 3.645), (1.393, -1.0, 3.645), (-0.2781, 1.0, 3.731), (0.3209, 1.0, 3.731), (1.373, -1.0, 3.731), (1.433, -1.0, 3.731), (0.1751, 1.0, 3.731), (-0.1932, 1.0, 3.731), (0.7741, 1.0, 3.731), (0.4058, 1.0, 3.731), (-1.06, 1.0, 3.731), (1.433, 1.0, 3.731), (1.373, 1.0, 3.731), (-1.06, -1.0, 3.731), (-1.0, -1.0, 3.731), (-0.401, -1.0, 3.731), (-0.3785, -1.0, 3.731), (0.7741, -1.0, 3.731), (0.4058, -1.0, 3.731), (0.1751, -1.0, 3.731), (-0.1932, -1.0, 3.731), (-0.8007, 1.0, 3.731), (-0.4254, 1.0, 3.731), (0.3209, -1.0, 3.731), (-0.2781, -1.0, 3.731), (-0.8926, 1.0, 3.731), (-1.0, 1.0, 3.731), (0.7971, 1.0, 3.731), (-0.4254, -1.0, 3.731), (-0.8007, -1.0, 3.731), (0.2205, 1.0, 3.731), (-0.8926, -1.0, 3.731), (0.7971, -1.0, 3.731), (0.2205, -1.0, 3.731), (-0.401, 1.0, 3.731), (1.005, 1.0, 3.731), (0.92, 1.0, 3.731), (1.005, -1.0, 3.731), (0.92, -1.0, 3.731), (0.8196, 1.0, 3.731), (0.8196, -1.0, 3.731), (0.198, 1.0, 3.731), (-0.3785, 1.0, 3.731), (0.198, -1.0, 3.731), (-0.9799, -1.0, 3.731), (-0.9799, 1.0, 3.731), (-1.015, -1.0, 3.731), (-1.015, 1.0, 3.731), (1.351, -1.0, 3.731), (1.351, 1.0, 3.731), (1.393, 1.0, 3.731), (1.393, -1.0, 3.731), (0.2205, 1.0, -1.04), (-0.4254, -1.0, -1.04), (-0.8007, -1.0, -1.04), (1.433, 1.0, -1.04), (1.433, -1.0, -1.04), (0.7971, 1.0, -1.04), (-0.8926, 1.0, -1.04), (-0.2781, -1.0, -1.04), (0.3209, -1.0, -1.04), (-0.8007, 1.0, -1.04), (-0.4254, 1.0, -1.04), (-1.06, -1.0, -1.04), (-1.06, 1.0, -1.04), (0.1751, -1.0, -1.04), (-0.1932, -1.0, -1.04), (0.7741, -1.0, -1.04), (0.4058, -1.0, -1.04), (-0.2781, 1.0, -1.04), (0.3209, 1.0, -1.04), (-0.1932, 1.0, -1.04), (0.1751, 1.0, -1.04), (0.4058, 1.0, -1.04), (0.7741, 1.0, -1.04), (-0.8926, -1.0, -1.04), (0.7971, -1.0, -1.04), (-1.0, 1.0, -1.04), (0.2205, -1.0, -1.04), (-1.0, -1.0, -1.04), (-0.401, 1.0, -1.04), (1.373, 1.0, -1.04), (-0.401, -1.0, -1.04), (1.005, 1.0, -1.04), (0.92, 1.0, -1.04), (1.005, -1.0, -1.04), (1.373, -1.0, -1.04), (0.8196, 1.0, -1.04), (0.92, -1.0, -1.04), (0.198, 1.0, -1.04), (-0.3785, 1.0, -1.04), (0.8196, -1.0, -1.04), (0.198, -1.0, -1.04), (-0.3785, -1.0, -1.04), (-0.9799, 1.0, -1.04), (-0.9799, -1.0, -1.04), (-1.015, -1.0, -1.04), (-1.015, 1.0, -1.04), (1.351, -1.0, -1.04), (1.351, 1.0, -1.04), (1.393, -1.0, -1.04), (1.393, 1.0, -1.04), (0.7971, -0.9591, -0.9567), (0.198, -0.9591, -0.9567), (-0.401, -0.9591, -0.9567), (0.1751, -1.0, -0.9567), (-0.3785, -1.0, -0.9567), (0.7741, -1.0, -0.9567), (0.2205, -1.0, -0.9567), (1.373, -0.9711, -0.9567), (0.8196, -1.0, -0.9567), (-0.4254, -1.0, -0.9567), (-0.8007, -1.0, -0.9567), (-0.8926, -1.0, -0.9567), (-0.1932, -1.0, -0.9567), (-0.2781, -1.0, -0.9567), (0.4058, -1.0, -0.9567), (0.3209, -1.0, -0.9567), (1.005, -1.0, -0.9567), (0.92, -1.0, -0.9567), (-1.0, -0.9711, -0.9567), (0.7971, 1.0, -0.9567), (-0.401, 1.0, -0.9567), (-0.3785, 1.0, -0.9567), (0.2205, 1.0, -0.9567), (0.8196, 1.0, -0.9567), (-0.4254, 1.0, -0.9567), (-0.8926, 1.0, -0.9567), (-0.2781, 1.0, -0.9567), (0.3209, 1.0, -0.9567), (0.92, 1.0, -0.9567), (-1.0, 1.0, -0.9567), (0.198, 1.0, -0.9567), (0.1751, 1.0, -0.9567), (0.7741, 1.0, -0.9567), (1.373, 1.0, -0.9567), (-0.8007, 1.0, -0.9567), (-0.1932, 1.0, -0.9567), (0.4058, 1.0, -0.9567), (1.005, 1.0, -0.9567), (1.433, -1.0, -0.9567), (-1.06, -1.0, -0.9567), (-1.06, 1.0, -0.9567), (1.433, 1.0, -0.9567), (-0.9799, 1.0, -0.9567), (-0.9799, -1.0, -0.9567), (-1.015, -1.0, -0.9567), (-1.015, 1.0, -0.9567), (1.351, -1.0, -0.9567), (1.351, 1.0, -0.9567), (1.393, 1.0, -0.9567), (1.393, -1.0, -0.9567), (-1.06, -0.8416, -1.0), (-1.06, 0.8358, -1.0), (-1.06, -0.8397, 3.686), (-1.06, 0.8397, 3.686), (1.433, -0.8416, -1.0), (1.433, 0.8358, -1.0), (1.433, 0.8397, 3.686), (1.433, -0.8397, 3.686), (-1.06, -0.8397, 1.311), (-1.06, 0.8397, 1.311), (-1.06, -0.8397, 1.343), (-1.06, 0.8397, 1.343), (-1.06, -0.8397, 1.377), (-1.06, 0.8397, 1.377), (-1.06, -0.8397, 0.1555), (-1.06, 0.8397, 0.1555), (-1.06, -0.8397, 0.1201), (-1.06, 0.8397, 0.1201), (-1.06, -0.8397, 0.1922), (-1.06, 0.8397, 0.1922), (-1.06, -0.8397, 2.532), (-1.06, 0.8397, 2.532), (-1.06, -0.8397, 2.495), (-1.06, 0.8397, 2.495), (-1.06, -0.8397, 2.568), (-1.06, 0.8397, 2.568), (-1.06, -0.8397, 3.127), (-1.06, 0.8397, 3.127), (-1.06, -0.8397, 1.936), (-1.06, 0.8397, 1.936), (-1.06, -0.8397, 0.7516), (-1.06, 0.8397, 0.7516), (1.433, 0.8397, 2.532), (1.433, -0.8397, 2.532), (-1.06, -0.8397, -0.44), (-1.06, 0.8397, -0.44), (1.433, -0.8397, 1.343), (1.433, 0.8397, 1.343), (1.433, 0.8397, 0.1555), (1.433, -0.8397, 0.1555), (-1.06, -0.8397, -0.6041), (-1.06, 0.8397, -0.6041), (1.433, 0.8397, 3.127), (1.433, -0.8397, 3.127), (1.433, -0.8397, 2.568), (1.433, 0.8397, 2.568), (1.433, -0.8397, 2.964), (1.433, 0.8397, 2.964), (1.433, 0.8397, 2.495), (1.433, -0.8397, 2.495), (-1.06, -0.8397, 0.5877), (-1.06, 0.8397, 0.5877), (1.433, 0.8397, 1.936), (1.433, -0.8397, 1.936), (1.433, -0.8397, 1.377), (1.433, 0.8397, 1.377), (1.433, -0.8397, 1.773), (1.433, 0.8397, 1.773), (1.433, 0.8397, 1.311), (1.433, -0.8397, 1.311), (-1.06, -0.8397, 1.773), (-1.06, 0.8397, 1.773), (1.433, 0.8397, 0.7516), (1.433, -0.8397, 0.7516), (1.433, -0.8397, 0.1922), (1.433, 0.8397, 0.1922), (1.433, -0.8397, 0.5877), (1.433, 0.8397, 0.5877), (1.433, 0.8397, 0.1201), (1.433, -0.8397, 0.1201), (1.433, 0.8397, -0.44), (1.433, -0.8397, -0.44), (-1.06, -0.8397, 2.964), (-1.06, 0.8397, 2.964), (1.433, -0.8397, -0.6041), (1.433, 0.8397, -0.6041), (-1.0, -0.8397, -1.104), (-1.0, 0.8397, -1.104), (-1.0, -0.8397, 3.79), (-1.0, 0.8397, 3.79), (0.7971, 0.8397, 3.79), (0.7971, -0.8397, 3.79), (0.198, 0.8397, 3.79), (0.198, -0.8397, 3.79), (-0.401, 0.8397, 3.79), (-0.401, -0.8397, 3.79), (0.7971, -0.8397, -1.104), (0.7971, 0.8397, -1.104), (0.198, -0.8397, -1.104), (0.198, 0.8397, -1.104), (-0.401, -0.8397, -1.104), (-0.401, 0.8397, -1.104), (0.1751, -0.8397, -1.104), (0.1751, 0.8397, -1.104), (-0.3785, -0.8397, -1.104), (-0.3785, 0.8397, -1.104), (0.1751, 0.8397, 3.79), (0.1751, -0.8397, 3.79), (-0.3785, 0.8397, 3.79), (-0.3785, -0.8397, 3.79), (0.7741, -0.8397, -1.104), (0.7741, 0.8397, -1.104), (0.2205, -0.8397, -1.104), (0.2205, 0.8397, -1.104), (0.7741, 0.8397, 3.79), (0.7741, -0.8397, 3.79), (0.2205, 0.8397, 3.79), (0.2205, -0.8397, 3.79), (1.373, -0.8397, -1.104), (1.373, 0.8397, -1.104), (0.8196, -0.8397, -1.104), (0.8196, 0.8397, -1.104), (1.373, 0.8397, 3.79), (1.373, -0.8397, 3.79), (0.8196, 0.8397, 3.79), (0.8196, -0.8397, 3.79), (-0.4254, 0.8397, 3.79), (-0.4254, -0.8397, 3.79), (-0.4254, -0.8397, -1.104), (-0.4254, 0.8397, -1.104), (-0.8007, 0.8397, 3.79), (-0.8007, -0.8397, 3.79), (-0.8926, 0.8397, 3.79), (-0.8926, -0.8397, 3.79), (-0.8007, -0.8397, -1.104), (-0.8007, 0.8397, -1.104), (-0.8926, -0.8397, -1.104), (-0.8926, 0.8397, -1.104), (-0.1932, 0.8397, 3.79), (-0.1932, -0.8397, 3.79), (-0.2781, 0.8397, 3.79), (-0.2781, -0.8397, 3.79), (-0.1932, -0.8397, -1.104), (-0.1932, 0.8397, -1.104), (-0.2781, -0.8397, -1.104), (-0.2781, 0.8397, -1.104), (0.4058, 0.8397, 3.79), (0.4058, -0.8397, 3.79), (0.3209, 0.8397, 3.79), (0.3209, -0.8397, 3.79), (0.4058, -0.8397, -1.104), (0.4058, 0.8397, -1.104), (0.3209, -0.8397, -1.104), (0.3209, 0.8397, -1.104), (1.005, 0.8397, 3.79), (1.005, -0.8397, 3.79), (0.92, 0.8397, 3.79), (0.92, -0.8397, 3.79), (1.005, -0.8397, -1.104), (1.005, 0.8397, -1.104), (0.92, -0.8397, -1.104), (0.92, 0.8397, -1.104), (-1.06, -0.8397, -1.104), (-1.06, 0.8397, -1.104), (-1.06, -0.8397, 3.79), (-1.06, 0.8397, 3.79), (1.433, -0.8397, -1.104), (1.433, 0.8397, -1.104), (1.433, 0.8397, 3.79), (1.433, -0.8397, 3.79), (-0.9799, 0.8397, 3.79), (-0.9799, -0.8397, 3.79), (-0.9799, -0.8397, -1.104), (-0.9799, 0.8397, -1.104), (-1.015, 0.8397, 3.79), (-1.015, -0.8397, 3.79), (-1.015, -0.8397, -1.104), (-1.015, 0.8397, -1.104), (1.351, -0.8397, -1.104), (1.351, 0.8397, -1.104), (1.351, 0.8397, 3.79), (1.351, -0.8397, 3.79), (1.393, -0.8397, 3.79), (1.393, 0.8397, 3.79), (1.393, 0.8397, -1.104), (1.393, -0.8397, -1.104), (1.433, -0.8397, 3.645), (1.433, 0.8397, 3.645), (-1.06, -0.8397, 3.645), (-1.06, 0.8397, 3.645), (-1.06, -0.8397, 3.731), (-1.06, 0.8397, 3.731), (1.433, 0.8397, 3.731), (1.433, -0.8397, 3.731), (-1.06, 0.8397, -1.04), (-1.06, -0.8397, -1.04), (1.433, -0.8397, -1.04), (1.433, 0.8397, -1.04), (1.433, 0.8397, -0.9567), (1.433, -0.8397, -0.9567), (-1.06, -0.8397, -0.9567), (-1.06, 0.8397, -0.9567), (-1.0, 0.8397, -1.361), (-1.0, 1.0, -1.361), (0.2205, 1.0, -1.361), (0.198, 1.0, -1.361), (0.2205, -1.0, -1.361), (0.198, -1.0, -1.361), (0.198, 0.8397, -1.361), (0.1751, 1.0, -1.361), (0.1751, -1.0, -1.361), (0.1751, 0.8397, -1.361), (0.2205, 0.8397, -1.361), (1.373, 0.8397, -1.361), (1.373, 1.0, -1.361), (1.393, -1.0, -1.361), (1.433, -1.0, -1.361), (-1.06, 0.8397, -1.361), (-1.06, 1.0, -1.361), (1.433, 0.8397, -1.361), (1.433, 1.0, -1.361), (-1.015, 1.0, -1.361), (-1.015, -1.0, -1.361), (-1.06, -1.0, -1.361), (1.393, 1.0, -1.361), (-1.0, -1.0, -1.361), (-1.015, 0.8397, -1.361), (1.373, -1.0, -1.361), (1.393, -0.8397, -1.361), (-1.0, -0.8397, -1.361), (0.198, -0.8397, -1.361), (0.1751, -0.8397, -1.361), (0.2205, -0.8397, -1.361), (1.373, -0.8397, -1.361), (-1.06, -0.8397, -1.361), (1.433, -0.8397, -1.361), (-1.015, -0.8397, -1.361), (1.393, 0.8397, -1.361)], [], [(1165, 1192, 884, 907), (1257, 1241, 865, 985), (163, 249, 222, 156), (302, 166, 167, 300), (297, 179, 166, 302), (1102, 1078, 816, 858), (1191, 1190, 921, 925), (1189, 1170, 906, 883), (1209, 1172, 943, 1029), (1183, 1187, 866, 924), (1222, 1240, 878, 905), (1186, 1182, 929, 901), (1185, 1180, 933, 909), (1256, 1220, 862, 984), (1184, 1183, 924, 920), (1238, 1229, 904, 877), (1182, 1181, 900, 929), (1180, 1179, 908, 933), (1216, 1237, 864, 923), (1496, 1173, 945, 1472), (136, 303, 298, 128), (1214, 1232, 903, 872), (1169, 1164, 899, 928), (135, 302, 300, 132), (127, 297, 302, 135), (1087, 1101, 808, 807), (624, 614, 174, 184), (187, 186, 110, 111), (193, 146, 137, 192), (541, 118, 117, 562), (537, 128, 113, 566), (246, 142, 146, 193), (975, 553, 139, 959), (248, 141, 145, 197), (1171, 1165, 907, 932), (1213, 1167, 939, 1111), (67, 66, 108, 109), (66, 65, 107, 108), (219, 218, 116, 117), (58, 57, 105, 106), (57, 56, 104, 105), (552, 547, 124, 138), (222, 129, 144, 221), (534, 133, 118, 541), (1030, 1035, 185, 187), (642, 151, 150, 643), (640, 153, 152, 641), (243, 124, 120, 271), (247, 122, 121, 249), (622, 612, 172, 182), (633, 160, 151, 642), (271, 120, 142, 246), (540, 125, 136, 532), (1063, 1034, 149, 644), (638, 155, 154, 639), (632, 161, 163, 630), (636, 157, 165, 628), (284, 286, 102, 103), (286, 288, 101, 102), (249, 121, 129, 222), (637, 156, 155, 638), (290, 292, 96, 97), (292, 294, 95, 96), (634, 159, 164, 629), (260, 262, 90, 91), (262, 264, 89, 90), (52, 51, 87, 88), (51, 50, 86, 87), (628, 165, 160, 633), (266, 268, 84, 85), (268, 270, 83, 84), (61, 60, 81, 82), (60, 59, 80, 81), (232, 234, 78, 79), (234, 236, 77, 78), (55, 54, 75, 76), (54, 53, 74, 75), (238, 240, 72, 73), (240, 242, 71, 72), (64, 63, 69, 70), (63, 62, 68, 69), (73, 72, 66, 67), (72, 71, 65, 66), (85, 84, 63, 64), (84, 83, 62, 63), (97, 96, 60, 61), (96, 95, 59, 60), (614, 619, 179, 174), (613, 618, 178, 173), (188, 243, 157, 148), (79, 78, 57, 58), (78, 77, 56, 57), (190, 297, 127, 112), (91, 90, 54, 55), (90, 89, 53, 54), (947, 273, 119, 958), (103, 102, 51, 52), (102, 101, 50, 51), (1085, 1080, 835, 834), (538, 127, 135, 533), (532, 136, 128, 537), (952, 953, 48, 49), (953, 954, 47, 48), (1008, 1011, 810, 815), (1010, 996, 855, 818), (301, 177, 181, 274), (955, 956, 45, 44), (956, 957, 46, 45), (1157, 1115, 3, 949), (460, 346, 344, 458), (533, 135, 132, 535), (675, 103, 52, 683), (677, 91, 55, 682), (674, 79, 58, 679), (194, 299, 130, 114), (682, 55, 76, 678), (186, 295, 125, 110), (1129, 1120, 21, 228), (683, 52, 88, 673), (1131, 1122, 29, 256), (1133, 1124, 37, 280), (536, 130, 133, 534), (250, 140, 141, 248), (245, 123, 140, 250), (550, 545, 122, 134), (551, 546, 123, 137), (679, 58, 106, 672), (1143, 15, 43, 1142), (221, 144, 131, 220), (195, 194, 114, 115), (197, 145, 134, 196), (1059, 1032, 111, 568), (535, 132, 115, 564), (191, 190, 112, 113), (1031, 1033, 147, 189), (189, 147, 138, 188), (663, 654, 95, 294), (661, 652, 83, 270), (1147, 13, 30, 1146), (659, 650, 71, 242), (1144, 14, 22, 1151), (1150, 23, 15, 1143), (1145, 31, 14, 1144), (1148, 39, 13, 1147), (630, 163, 156, 637), (295, 180, 176, 303), (299, 178, 177, 301), (1009, 1008, 815, 822), (303, 176, 168, 298), (981, 681, 46, 957), (1307, 1282, 0, 948), (1159, 1006, 788, 1152), (979, 626, 171, 961), (192, 245, 159, 150), (196, 247, 161, 152), (615, 620, 180, 175), (526, 97, 61, 522), (525, 85, 64, 514), (524, 73, 67, 523), (514, 64, 70, 515), (1277, 1268, 19, 226), (951, 272, 170, 962), (522, 61, 82, 516), (1279, 1270, 27, 254), (274, 181, 182, 219), (1281, 1272, 35, 278), (300, 167, 183, 195), (629, 164, 162, 631), (625, 615, 175, 185), (298, 168, 184, 191), (631, 162, 153, 640), (644, 149, 148, 645), (523, 67, 109, 527), (1284, 6, 40, 1288), (623, 613, 173, 183), (961, 171, 273, 947), (513, 504, 101, 288), (125, 295, 303, 136), (511, 502, 89, 264), (130, 299, 301, 133), (1283, 4, 24, 1296), (173, 178, 299, 194), (509, 500, 77, 236), (174, 179, 297, 190), (1294, 5, 16, 1295), (175, 180, 295, 186), (1285, 17, 6, 1284), (1286, 25, 5, 1294), (1287, 33, 4, 1283), (133, 301, 274, 118), (972, 495, 47, 954), (134, 122, 247, 196), (1288, 40, 198, 1298), (137, 123, 245, 192), (138, 124, 243, 188), (527, 109, 212, 528), (1142, 43, 204, 1135), (672, 106, 206, 667), (108, 107, 216, 214), (214, 216, 217, 215), (109, 108, 214, 212), (212, 214, 215, 213), (1274, 1275, 201, 200), (165, 271, 246, 160), (105, 104, 210, 208), (208, 210, 211, 209), (106, 105, 208, 206), (206, 208, 209, 207), (667, 206, 207, 666), (1298, 198, 199, 1289), (159, 245, 250, 164), (656, 657, 217, 216), (1215, 1216, 923, 919), (1500, 1218, 938, 1470), (1236, 1219, 871, 902), (1168, 1169, 928, 898), (156, 222, 221, 155), (1295, 16, 223, 1299), (515, 70, 237, 529), (1151, 22, 229, 1137), (157, 243, 271, 165), (678, 76, 231, 671), (164, 250, 248, 162), (161, 247, 249, 163), (69, 68, 241, 239), (239, 241, 242, 240), (70, 69, 239, 237), (237, 239, 240, 238), (1276, 1277, 226, 225), (959, 139, 272, 951), (75, 74, 235, 233), (233, 235, 236, 234), (76, 75, 233, 231), (231, 233, 234, 232), (671, 231, 232, 670), (1299, 223, 224, 1290), (155, 221, 220, 154), (658, 659, 242, 241), (1170, 1171, 932, 906), (1220, 1223, 922, 862), (1494, 1175, 942, 1468), (1228, 1221, 897, 927), (1296, 24, 251, 1300), (1032, 1030, 187, 111), (185, 175, 186, 187), (1034, 1031, 189, 149), (128, 298, 191, 113), (516, 82, 265, 530), (160, 246, 193, 151), (132, 300, 195, 115), (1146, 30, 257, 1139), (162, 248, 197, 153), (673, 88, 259, 669), (118, 274, 219, 117), (182, 172, 218, 219), (81, 80, 269, 267), (267, 269, 270, 268), (82, 81, 267, 265), (265, 267, 268, 266), (1278, 1279, 254, 253), (149, 189, 188, 148), (87, 86, 263, 261), (261, 263, 264, 262), (88, 87, 261, 259), (259, 261, 262, 260), (669, 259, 260, 668), (153, 197, 196, 152), (1300, 251, 252, 1291), (660, 661, 270, 269), (151, 193, 192, 150), (1230, 1222, 905, 931), (1223, 1224, 918, 922), (1498, 1226, 941, 1467), (1227, 1228, 927, 896), (1311, 1038, 275, 1301), (1056, 1045, 289, 531), (1161, 1041, 281, 1141), (1065, 1042, 283, 665), (1046, 1047, 293, 291), (291, 293, 294, 292), (1045, 1046, 291, 289), (289, 291, 292, 290), (1280, 1281, 278, 277), (1043, 1044, 287, 285), (285, 287, 288, 286), (1042, 1043, 285, 283), (283, 285, 286, 284), (665, 283, 284, 664), (1301, 275, 276, 1292), (662, 663, 294, 293), (1229, 1230, 931, 904), (1231, 1233, 926, 895), (1232, 1235, 930, 903), (1212, 1174, 916, 1113), (964, 376, 340, 960), (390, 331, 339, 382), (364, 373, 333, 308), (382, 339, 334, 387), (386, 335, 337, 384), (388, 333, 338, 383), (366, 370, 335, 312), (360, 371, 331, 304), (344, 327, 320, 351), (384, 337, 330, 391), (350, 321, 329, 342), (343, 328, 326, 345), (402, 416, 325, 314), (406, 414, 321, 306), (342, 329, 324, 347), (348, 323, 328, 343), (394, 313, 312, 395), (401, 400, 318, 319), (345, 326, 315, 354), (392, 317, 316, 393), (966, 380, 341, 963), (385, 336, 313, 394), (1005, 1004, 817, 854), (387, 334, 309, 396), (391, 330, 317, 392), (407, 406, 306, 307), (398, 305, 304, 399), (405, 404, 310, 311), (396, 309, 308, 397), (403, 402, 314, 315), (347, 324, 311, 356), (1050, 1037, 305, 398), (183, 173, 194, 195), (383, 338, 336, 385), (404, 411, 323, 310), (1048, 1036, 307, 358), (351, 320, 319, 352), (346, 325, 327, 344), (184, 174, 190, 191), (465, 351, 352, 466), (1054, 1048, 358, 472), (461, 347, 356, 470), (1233, 1234, 894, 926), (459, 345, 354, 468), (462, 348, 343, 457), (456, 342, 347, 461), (457, 343, 345, 459), (464, 350, 342, 456), (458, 344, 351, 465), (474, 485, 371, 360), (480, 484, 370, 366), (478, 487, 373, 364), (970, 490, 376, 964), (307, 306, 359, 358), (305, 361, 360, 304), (1037, 1049, 361, 305), (311, 310, 357, 356), (309, 365, 364, 308), (334, 369, 365, 309), (315, 314, 355, 354), (313, 367, 366, 312), (336, 374, 367, 313), (319, 318, 353, 352), (317, 363, 362, 316), (330, 368, 363, 317), (963, 341, 377, 965), (314, 325, 346, 355), (310, 323, 348, 357), (306, 321, 350, 359), (337, 375, 368, 330), (339, 379, 369, 334), (338, 378, 374, 336), (335, 370, 375, 337), (333, 373, 378, 338), (331, 371, 379, 339), (1100, 1099, 851, 809), (688, 695, 411, 404), (705, 383, 385, 707), (1067, 1050, 398, 720), (687, 686, 402, 403), (718, 396, 397, 719), (689, 688, 404, 405), (720, 398, 399, 721), (691, 690, 406, 407), (713, 391, 392, 714), (709, 387, 396, 718), (707, 385, 394, 716), (983, 702, 380, 966), (714, 392, 393, 715), (685, 684, 400, 401), (716, 394, 395, 717), (690, 698, 414, 406), (686, 700, 416, 402), (706, 384, 391, 713), (710, 388, 383, 705), (708, 386, 384, 706), (704, 382, 387, 709), (712, 390, 382, 704), (1036, 1051, 407, 307), (324, 412, 405, 311), (326, 417, 403, 315), (320, 408, 401, 319), (1077, 1092, 794, 825), (321, 414, 413, 329), (323, 411, 410, 328), (325, 416, 409, 327), (328, 410, 417, 326), (329, 413, 412, 324), (1096, 1072, 806, 805), (327, 409, 408, 320), (304, 331, 390, 399), (308, 333, 388, 397), (312, 335, 386, 395), (960, 340, 381, 967), (1124, 428, 420, 1116), (1116, 420, 425, 1121), (1120, 424, 422, 1118), (1122, 426, 421, 1117), (1118, 422, 429, 1125), (1136, 1150, 454, 440), (1140, 1148, 452, 444), (1128, 432, 433, 1129), (1135, 1134, 438, 439), (1126, 430, 431, 1127), (1156, 1114, 418, 968), (1119, 423, 432, 1128), (1121, 425, 434, 1130), (1125, 429, 430, 1126), (1141, 1140, 444, 445), (1132, 436, 437, 1133), (1139, 1138, 442, 443), (1130, 434, 435, 1131), (1137, 1136, 440, 441), (1160, 1052, 436, 1132), (1117, 421, 423, 1119), (1138, 1145, 449, 442), (1073, 1098, 831, 857), (1066, 1053, 445, 691), (696, 450, 443, 689), (701, 455, 441, 687), (692, 446, 439, 685), (1081, 1088, 848, 844), (698, 452, 451, 697), (695, 449, 448, 694), (700, 454, 447, 693), (694, 448, 455, 701), (697, 451, 450, 696), (1309, 1002, 787, 1304), (693, 447, 446, 692), (721, 712, 428, 437), (719, 710, 426, 435), (717, 708, 424, 433), (982, 703, 419, 969), (980, 680, 490, 970), (668, 677, 487, 478), (670, 674, 484, 480), (664, 675, 485, 474), (648, 458, 465, 655), (654, 464, 456, 646), (647, 457, 459, 649), (1097, 1096, 805, 804), (646, 456, 461, 651), (652, 462, 457, 647), (649, 459, 468, 658), (1001, 1000, 837, 841), (651, 461, 470, 660), (1064, 1054, 472, 662), (655, 465, 466, 656), (358, 359, 473, 472), (361, 475, 474, 360), (1049, 1055, 475, 361), (356, 357, 471, 470), (365, 479, 478, 364), (369, 483, 479, 365), (354, 355, 469, 468), (367, 481, 480, 366), (374, 488, 481, 367), (352, 353, 467, 466), (363, 477, 476, 362), (368, 482, 477, 363), (965, 377, 491, 971), (355, 346, 460, 469), (357, 348, 462, 471), (359, 350, 464, 473), (375, 489, 482, 368), (1095, 1094, 856, 830), (379, 493, 483, 369), (378, 492, 488, 374), (370, 484, 489, 375), (373, 487, 492, 378), (371, 485, 493, 379), (650, 460, 458, 648), (1062, 1056, 531, 625), (610, 516, 530, 624), (609, 515, 529, 623), (621, 527, 528, 622), (978, 627, 495, 972), (641, 632, 500, 509), (643, 634, 502, 511), (645, 636, 504, 513), (237, 238, 519, 529), (617, 523, 527, 621), (287, 512, 513, 288), (74, 499, 508, 235), (289, 290, 521, 531), (53, 497, 499, 74), (1072, 1073, 857, 806), (988, 989, 840, 836), (616, 522, 516, 610), (608, 514, 515, 609), (618, 524, 523, 617), (619, 525, 514, 608), (620, 526, 522, 616), (290, 97, 526, 521), (955, 44, 494, 973), (990, 991, 796, 797), (56, 498, 505, 104), (238, 73, 524, 519), (266, 85, 525, 520), (50, 496, 501, 86), (89, 502, 497, 53), (104, 505, 506, 210), (101, 504, 496, 50), (77, 500, 498, 56), (210, 506, 507, 211), (1044, 1057, 512, 287), (86, 501, 510, 263), (212, 213, 518, 528), (235, 508, 509, 236), (263, 510, 511, 264), (265, 266, 520, 530), (147, 561, 552, 138), (111, 110, 569, 568), (1033, 1058, 561, 147), (146, 560, 551, 137), (113, 112, 567, 566), (142, 556, 560, 146), (145, 559, 550, 134), (115, 114, 565, 564), (141, 555, 559, 145), (144, 558, 549, 131), (117, 116, 563, 562), (129, 548, 558, 144), (124, 547, 543, 120), (123, 546, 554, 140), (122, 545, 544, 121), (140, 554, 555, 141), (120, 543, 556, 142), (1074, 1075, 838, 833), (121, 544, 548, 129), (110, 125, 540, 569), (112, 127, 538, 567), (114, 130, 536, 565), (958, 119, 542, 974), (573, 535, 564, 582), (1060, 1059, 568, 586), (597, 592, 546, 551), (596, 591, 545, 550), (574, 536, 534, 572), (571, 533, 535, 573), (1076, 1077, 825, 861), (570, 532, 537, 575), (576, 538, 533, 571), (991, 992, 824, 796), (578, 540, 532, 570), (572, 534, 541, 579), (598, 593, 547, 552), (976, 599, 553, 975), (575, 537, 566, 584), (579, 541, 562, 580), (1273, 579, 580, 1274), (1269, 575, 584, 1278), (1306, 1293, 599, 976), (1292, 1287, 593, 598), (1266, 572, 579, 1273), (1272, 578, 570, 1264), (1313, 1079, 790, 1302), (1270, 576, 571, 1265), (1264, 570, 575, 1269), (1080, 1081, 844, 835), (1265, 571, 573, 1267), (1268, 574, 572, 1266), (1290, 1285, 591, 596), (1291, 1286, 592, 597), (1310, 1060, 586, 1280), (1267, 573, 582, 1276), (684, 685, 779, 778), (614, 624, 768, 764), (521, 615, 765, 740), (561, 607, 598, 552), (585, 584, 758, 759), (1058, 1061, 607, 561), (560, 606, 597, 551), (556, 602, 606, 560), (559, 605, 596, 550), (520, 614, 764, 744), (555, 601, 605, 559), (558, 604, 595, 549), (548, 594, 604, 558), (547, 593, 589, 543), (546, 592, 600, 554), (545, 591, 590, 544), (554, 600, 601, 555), (543, 589, 602, 556), (1082, 1083, 832, 845), (544, 590, 594, 548), (569, 540, 578, 587), (567, 538, 576, 585), (565, 536, 574, 583), (974, 542, 588, 977), (1084, 1085, 834, 839), (180, 620, 616, 176), (179, 619, 608, 166), (178, 618, 617, 177), (166, 608, 609, 167), (176, 616, 610, 168), (992, 993, 860, 824), (177, 617, 621, 181), (148, 157, 636, 645), (150, 159, 634, 643), (152, 161, 632, 641), (962, 170, 627, 978), (181, 621, 622, 182), (167, 609, 623, 183), (168, 610, 624, 184), (1035, 1062, 625, 185), (512, 644, 645, 513), (499, 631, 640, 508), (519, 613, 763, 738), (497, 629, 631, 499), (1086, 1087, 807, 821), (521, 526, 620, 615), (973, 494, 626, 979), (498, 630, 637, 505), (519, 524, 618, 613), (520, 525, 619, 614), (496, 628, 633, 501), (502, 634, 629, 497), (505, 637, 638, 506), (504, 636, 628, 496), (500, 632, 630, 498), (506, 638, 639, 507), (1057, 1063, 644, 512), (501, 633, 642, 510), (508, 640, 641, 509), (510, 642, 643, 511), (518, 612, 762, 742), (71, 650, 648, 65), (107, 655, 656, 216), (1047, 1064, 662, 293), (80, 651, 660, 269), (1088, 1089, 813, 848), (68, 649, 658, 241), (83, 652, 647, 62), (59, 646, 651, 80), (1163, 1091, 849, 1155), (62, 647, 649, 68), (95, 654, 646, 59), (65, 648, 655, 107), (284, 103, 675, 664), (232, 79, 674, 670), (260, 91, 677, 668), (952, 49, 680, 980), (587, 586, 760, 761), (475, 665, 664, 474), (1055, 1065, 665, 475), (479, 669, 668, 478), (483, 673, 669, 479), (481, 671, 670, 480), (488, 678, 671, 481), (477, 667, 666, 476), (482, 672, 667, 477), (971, 491, 681, 981), (469, 460, 650, 659), (471, 462, 652, 661), (473, 464, 654, 663), (489, 679, 672, 482), (1092, 1093, 795, 794), (493, 683, 673, 483), (492, 682, 678, 488), (484, 674, 679, 489), (487, 677, 682, 492), (485, 675, 683, 493), (967, 381, 703, 982), (395, 386, 708, 717), (397, 388, 710, 719), (399, 390, 712, 721), (409, 693, 692, 408), (994, 995, 843, 847), (413, 697, 696, 412), (410, 694, 701, 417), (416, 700, 693, 409), (411, 695, 694, 410), (414, 698, 697, 413), (996, 997, 827, 855), (408, 692, 685, 401), (417, 701, 687, 403), (412, 696, 689, 405), (1051, 1066, 691, 407), (428, 712, 704, 420), (420, 704, 709, 425), (424, 708, 706, 422), (426, 710, 705, 421), (422, 706, 713, 429), (440, 454, 700, 686), (444, 452, 698, 690), (432, 716, 717, 433), (430, 714, 715, 431), (968, 418, 702, 983), (423, 707, 716, 432), (425, 709, 718, 434), (429, 713, 714, 430), (531, 521, 740, 741), (436, 720, 721, 437), (434, 718, 719, 435), (1052, 1067, 720, 436), (528, 518, 742, 743), (421, 705, 707, 423), (442, 449, 695, 688), (998, 999, 846, 842), (747, 746, 761, 760), (749, 748, 759, 758), (751, 750, 757, 756), (753, 752, 755, 754), (739, 738, 763, 767), (741, 740, 765, 769), (743, 742, 762, 766), (745, 744, 764, 768), (731, 730, 777, 776), (733, 732, 775, 774), (735, 734, 773, 772), (737, 736, 771, 770), (723, 722, 778, 779), (725, 724, 784, 785), (727, 726, 782, 783), (729, 728, 780, 781), (439, 438, 722, 723), (530, 520, 744, 745), (583, 582, 756, 757), (663, 662, 776, 777), (438, 684, 778, 722), (581, 580, 754, 755), (685, 439, 723, 779), (440, 686, 780, 728), (661, 660, 774, 775), (687, 441, 729, 781), (442, 688, 782, 726), (690, 691, 785, 784), (445, 444, 724, 725), (689, 443, 727, 783), (615, 625, 769, 765), (659, 658, 772, 773), (444, 690, 784, 724), (688, 689, 783, 782), (443, 442, 726, 727), (691, 445, 725, 785), (657, 656, 770, 771), (686, 687, 781, 780), (441, 440, 728, 729), (568, 569, 746, 747), (613, 623, 767, 763), (580, 562, 753, 754), (566, 567, 748, 749), (563, 581, 755, 752), (472, 473, 730, 731), (582, 564, 751, 756), (565, 583, 757, 750), (622, 528, 743, 766), (564, 565, 750, 751), (584, 566, 749, 758), (623, 529, 739, 767), (470, 471, 732, 733), (567, 585, 759, 748), (624, 530, 745, 768), (586, 568, 747, 760), (625, 531, 741, 769), (562, 563, 752, 753), (569, 587, 761, 746), (529, 519, 738, 739), (468, 469, 734, 735), (656, 466, 737, 770), (467, 657, 771, 736), (466, 467, 736, 737), (658, 468, 735, 772), (469, 659, 773, 734), (660, 470, 733, 774), (471, 661, 775, 732), (662, 472, 731, 776), (473, 663, 777, 730), (612, 622, 766, 762), (1329, 1333, 827, 797), (1331, 1329, 797, 796), (1349, 1331, 796, 824), (1323, 1325, 802, 801), (1325, 1327, 803, 802), (1493, 1317, 789, 1153), (1345, 1323, 801, 818), (1337, 1335, 829, 836), (1343, 1337, 836, 840), (1359, 1346, 835, 844), (1335, 1339, 843, 829), (1363, 1347, 833, 838), (1369, 1351, 808, 809), (1387, 1341, 812, 847), (1351, 1372, 807, 808), (1379, 1352, 795, 830), (1375, 1343, 840, 852), (1383, 1353, 820, 823), (1388, 1385, 858, 816), (1380, 1377, 857, 831), (1365, 1345, 818, 855), (1370, 1367, 850, 814), (1360, 1357, 849, 845), (1355, 1349, 824, 860), (1505, 1355, 860, 1304), (1491, 1356, 813, 1154), (1361, 1359, 844, 848), (1333, 1365, 855, 827), (1367, 1363, 838, 850), (1371, 1369, 809, 851), (1327, 1375, 852, 803), (1377, 1373, 806, 857), (1381, 1379, 830, 856), (1385, 1383, 823, 858), (1339, 1387, 847, 843), (1503, 1388, 816, 1302), (1158, 1012, 812, 1153), (1235, 1236, 902, 930), (1101, 1100, 809, 808), (1104, 1103, 814, 850), (1312, 1076, 861, 1305), (1098, 1106, 819, 831), (1093, 1095, 830, 795), (1004, 1014, 798, 817), (1016, 1015, 803, 852), (1107, 1102, 858, 823), (997, 990, 797, 827), (1017, 1010, 818, 801), (1019, 1018, 853, 800), (1011, 1020, 826, 810), (1106, 1108, 820, 819), (1021, 1009, 822, 859), (1014, 1022, 799, 798), (999, 1007, 811, 846), (1099, 1084, 839, 851), (1108, 1107, 823, 820), (1022, 1019, 800, 799), (1012, 994, 847, 812), (1023, 1017, 801, 802), (1094, 1086, 821, 856), (1015, 1023, 802, 803), (1024, 988, 836, 829), (1103, 1097, 804, 814), (1075, 1104, 850, 838), (1025, 998, 842, 828), (1091, 1082, 845, 849), (1208, 1176, 869, 1028), (989, 1016, 852, 840), (1000, 1025, 828, 837), (1083, 1074, 833, 832), (995, 1024, 829, 843), (1018, 1001, 841, 853), (1308, 1021, 859, 1303), (1177, 1178, 892, 893), (1020, 1005, 854, 826), (1162, 1109, 792, 1154), (1476, 985, 865, 1390), (1475, 1392, 869, 987), (1429, 1395, 889, 888), (1421, 1397, 891, 890), (1413, 1399, 893, 892), (1424, 876, 877, 1400), (1422, 1489, 1532, 1537), (1408, 880, 881, 1404), (915, 1112, 1528, 1518), (1448, 897, 880, 1408), (1397, 1411, 900, 891), (1445, 1413, 892, 901), (1400, 877, 904, 1414), (1456, 905, 878, 1416), (1395, 1419, 908, 889), (1453, 1421, 890, 909), (1464, 911, 876, 1424), (1461, 1429, 888, 913), (1399, 1431, 921, 893), (1404, 881, 919, 1432), (1431, 1435, 925, 921), (1435, 1437, 868, 925), (1432, 919, 923, 1438), (1438, 923, 864, 1440), (1411, 1443, 929, 900), (1443, 1445, 901, 929), (1406, 896, 927, 1446), (1446, 927, 897, 1448), (1419, 1451, 933, 908), (1451, 1453, 909, 933), (1414, 904, 931, 1454), (1454, 931, 905, 1456), (1485, 1459, 937, 1071), (1459, 1461, 913, 937), (1482, 1069, 935, 1462), (1462, 935, 911, 1464), (879, 896, 1514, 1511), (1478, 1029, 943, 1469), (1423, 915, 1518, 1517), (1486, 1111, 939, 1473), (1193, 1191, 925, 868), (1224, 1242, 875, 918), (1179, 1194, 889, 908), (1207, 1188, 867, 986), (1263, 1217, 944, 1112), (1244, 1215, 919, 881), (1195, 1185, 909, 890), (1261, 1243, 915, 1068), (1206, 1193, 868, 987), (1196, 1184, 920, 887), (1246, 1245, 934, 910), (1190, 1177, 893, 921), (1260, 1247, 935, 1069), (1219, 1249, 870, 871), (1247, 1250, 911, 935), (1251, 1214, 872, 873), (1211, 1197, 936, 1070), (1242, 1252, 874, 875), (1197, 1198, 912, 936), (1234, 1251, 873, 894), (1253, 1238, 877, 876), (1262, 1248, 914, 1110), (1249, 1246, 910, 870), (1210, 1166, 917, 1071), (1252, 1231, 895, 874), (1240, 1254, 879, 878), (1259, 1239, 863, 1026), (1250, 1253, 876, 911), (1200, 1199, 937, 913), (1254, 1227, 896, 879), (1255, 1244, 881, 880), (1198, 1201, 882, 912), (1221, 1255, 880, 897), (1201, 1189, 883, 882), (1202, 1200, 913, 888), (1203, 1168, 898, 885), (1192, 1203, 885, 884), (1164, 1204, 886, 899), (1204, 1196, 887, 886), (1258, 1225, 940, 1027), (1181, 1205, 891, 900), (1194, 1202, 888, 889), (1178, 1186, 901, 892), (1205, 1195, 890, 891), (1176, 1206, 987, 869), (1187, 1207, 986, 866), (1437, 1475, 987, 868), (1440, 864, 985, 1476), (438, 968, 983, 684), (393, 967, 982, 715), (467, 971, 981, 657), (207, 952, 980, 666), (518, 973, 979, 612), (154, 962, 978, 639), (563, 974, 977, 581), (1289, 1306, 976, 595), (595, 976, 975, 549), (116, 958, 974, 563), (213, 955, 973, 518), (639, 978, 972, 507), (353, 965, 971, 467), (666, 980, 970, 476), (715, 982, 969, 431), (1134, 1156, 968, 438), (316, 960, 967, 393), (684, 983, 966, 400), (318, 963, 965, 353), (476, 970, 964, 362), (400, 966, 963, 318), (362, 964, 960, 316), (131, 959, 951, 220), (507, 972, 954, 211), (172, 961, 947, 218), (220, 951, 962, 154), (612, 979, 961, 172), (1275, 1307, 948, 201), (657, 981, 957, 217), (1127, 1157, 949, 203), (215, 217, 957, 956), (213, 215, 956, 955), (209, 211, 954, 953), (207, 209, 953, 952), (218, 947, 958, 116), (549, 975, 959, 131), (1239, 1256, 984, 863), (1237, 1257, 985, 864), (1241, 1258, 1027, 865), (1226, 1259, 1026, 941), (1393, 867, 1029, 1478), (1406, 1402, 1534, 1535), (171, 626, 1005, 1020), (1282, 588, 1021, 1308), (681, 491, 1001, 1018), (381, 340, 1024, 995), (377, 341, 1025, 1000), (490, 680, 1016, 989), (1175, 1208, 1028, 942), (341, 380, 998, 1025), (340, 376, 988, 1024), (49, 48, 1023, 1015), (48, 47, 1017, 1023), (419, 703, 994, 1012), (45, 46, 1019, 1022), (702, 418, 1007, 999), (44, 45, 1022, 1014), (588, 542, 1009, 1021), (273, 171, 1020, 1011), (46, 681, 1018, 1019), (47, 495, 1010, 1017), (170, 272, 990, 997), (680, 49, 1015, 1016), (494, 44, 1014, 1004), (1115, 419, 1012, 1158), (380, 702, 999, 998), (627, 170, 997, 996), (703, 381, 995, 994), (553, 599, 993, 992), (139, 553, 992, 991), (272, 139, 991, 990), (376, 490, 989, 988), (491, 377, 1000, 1001), (1293, 1, 1002, 1309), (626, 494, 1004, 1005), (1114, 2, 1006, 1159), (542, 119, 1008, 1009), (495, 627, 996, 1010), (119, 273, 1011, 1008), (1188, 1209, 1029, 867), (1199, 1210, 1071, 937), (1174, 1211, 1070, 916), (1248, 1260, 1069, 914), (1245, 1261, 1068, 934), (1422, 914, 1069, 1482), (1427, 1485, 1071, 917), (427, 711, 1067, 1052), (415, 699, 1066, 1051), (486, 676, 1065, 1055), (92, 653, 1064, 1047), (503, 635, 1063, 1057), (169, 611, 1062, 1035), (557, 603, 1061, 1058), (1271, 577, 1060, 1310), (577, 539, 1059, 1060), (143, 557, 1058, 1033), (98, 503, 1057, 1044), (611, 517, 1056, 1062), (372, 486, 1055, 1049), (653, 463, 1054, 1064), (699, 453, 1053, 1066), (1123, 427, 1052, 1160), (322, 415, 1051, 1036), (711, 389, 1050, 1067), (332, 372, 1049, 1037), (463, 349, 1048, 1054), (349, 322, 1036, 1048), (389, 332, 1037, 1050), (100, 99, 1043, 1042), (99, 98, 1044, 1043), (94, 93, 1046, 1045), (93, 92, 1047, 1046), (676, 100, 1042, 1065), (1149, 38, 1041, 1161), (517, 94, 1045, 1056), (1297, 32, 1038, 1311), (158, 244, 1031, 1034), (126, 296, 1030, 1032), (244, 143, 1033, 1031), (539, 126, 1032, 1059), (635, 158, 1034, 1063), (296, 169, 1035, 1030), (1218, 1262, 1110, 938), (1243, 1263, 1112, 915), (1427, 917, 1111, 1486), (940, 1466, 1538, 1527), (1123, 36, 1109, 1162), (415, 322, 1074, 1083), (453, 699, 1082, 1091), (349, 463, 1104, 1075), (653, 92, 1097, 1103), (635, 503, 1086, 1094), (296, 126, 1107, 1108), (676, 486, 1084, 1099), (169, 296, 1108, 1106), (126, 539, 1102, 1107), (244, 158, 1095, 1093), (611, 169, 1106, 1098), (1297, 603, 1076, 1312), (463, 653, 1103, 1104), (99, 100, 1100, 1101), (143, 244, 1093, 1092), (1149, 453, 1091, 1163), (711, 427, 1089, 1088), (503, 98, 1087, 1086), (486, 372, 1085, 1084), (699, 415, 1083, 1082), (332, 389, 1081, 1080), (1271, 34, 1079, 1313), (603, 557, 1077, 1076), (322, 349, 1075, 1074), (94, 517, 1073, 1072), (158, 635, 1094, 1095), (92, 93, 1096, 1097), (389, 711, 1088, 1081), (517, 611, 1098, 1073), (93, 94, 1072, 1096), (557, 143, 1092, 1077), (100, 676, 1099, 1100), (1173, 1212, 1113, 945), (372, 332, 1080, 1085), (1166, 1213, 1111, 917), (98, 99, 1101, 1087), (539, 577, 1078, 1102), (38, 1149, 1163, 1090), (427, 1123, 1162, 1089), (453, 1149, 1161, 1053), (36, 1123, 1160, 1040), (418, 1114, 1159, 1007), (3, 1115, 1158, 1013), (431, 969, 1157, 1127), (205, 950, 1156, 1134), (1089, 1162, 1154, 813), (1013, 1158, 1153, 789), (1320, 1491, 1154, 792), (1341, 1493, 1153, 812), (1090, 1163, 1155, 793), (258, 31, 1145, 1138), (11, 1117, 1119, 20), (1040, 1160, 1132, 279), (229, 230, 1136, 1137), (255, 1130, 1131, 256), (257, 258, 1138, 1139), (279, 1132, 1133, 280), (281, 282, 1140, 1141), (42, 1125, 1126, 202), (28, 1121, 1130, 255), (20, 1119, 1128, 227), (950, 2, 1114, 1156), (202, 1126, 1127, 203), (204, 205, 1134, 1135), (227, 1128, 1129, 228), (282, 39, 1148, 1140), (230, 23, 1150, 1136), (12, 1118, 1125, 42), (29, 1122, 1117, 11), (21, 1120, 1118, 12), (10, 1116, 1121, 28), (37, 1124, 1116, 10), (1053, 1161, 1141, 445), (450, 1146, 1139, 443), (455, 1151, 1137, 441), (446, 1142, 1135, 439), (1007, 1159, 1152, 811), (452, 1148, 1147, 451), (449, 1145, 1144, 448), (454, 1150, 1143, 447), (448, 1144, 1151, 455), (451, 1147, 1146, 450), (447, 1143, 1142, 446), (437, 428, 1124, 1133), (435, 426, 1122, 1131), (433, 424, 1120, 1129), (969, 419, 1115, 1157), (38, 1090, 1213, 1166), (792, 1109, 1212, 1173), (36, 1040, 1211, 1174), (281, 1041, 1210, 1199), (3, 1013, 1209, 1188), (788, 1006, 1208, 1175), (203, 949, 1207, 1187), (2, 950, 1206, 1176), (14, 31, 1195, 1205), (23, 230, 1186, 1178), (13, 39, 1202, 1194), (22, 14, 1205, 1181), (21, 12, 1196, 1204), (228, 21, 1204, 1164), (29, 11, 1203, 1192), (11, 20, 1168, 1203), (39, 282, 1200, 1202), (37, 10, 1189, 1201), (280, 37, 1201, 1198), (282, 281, 1199, 1200), (1041, 38, 1166, 1210), (279, 280, 1198, 1197), (1040, 279, 1197, 1211), (43, 15, 1177, 1190), (12, 42, 1184, 1196), (950, 205, 1193, 1206), (31, 258, 1185, 1195), (949, 3, 1188, 1207), (30, 13, 1194, 1179), (205, 204, 1191, 1193), (15, 23, 1178, 1177), (1006, 2, 1176, 1208), (1109, 36, 1174, 1212), (1316, 788, 1175, 1494), (28, 255, 1171, 1170), (20, 227, 1169, 1168), (1090, 793, 1167, 1213), (255, 256, 1165, 1171), (227, 228, 1164, 1169), (1320, 792, 1173, 1496), (257, 30, 1179, 1180), (229, 22, 1181, 1182), (42, 202, 1183, 1184), (258, 257, 1180, 1185), (230, 229, 1182, 1186), (202, 203, 1187, 1183), (1013, 789, 1172, 1209), (10, 28, 1170, 1189), (204, 43, 1190, 1191), (256, 29, 1192, 1165), (32, 1105, 1263, 1243), (790, 1079, 1262, 1218), (275, 1038, 1261, 1245), (34, 1039, 1260, 1248), (787, 1002, 1259, 1226), (0, 1003, 1258, 1241), (201, 948, 1257, 1237), (1, 946, 1256, 1239), (1003, 786, 1225, 1258), (226, 19, 1255, 1221), (19, 9, 1244, 1255), (8, 18, 1227, 1254), (278, 35, 1253, 1250), (1002, 1, 1239, 1259), (27, 8, 1254, 1240), (17, 224, 1231, 1252), (33, 276, 1246, 1249), (1079, 34, 1248, 1262), (35, 7, 1238, 1253), (16, 5, 1251, 1234), (6, 17, 1252, 1242), (5, 25, 1214, 1251), (277, 278, 1250, 1247), (4, 33, 1249, 1219), (1039, 277, 1247, 1260), (276, 275, 1245, 1246), (1038, 32, 1243, 1261), (9, 41, 1215, 1244), (1105, 791, 1217, 1263), (40, 6, 1242, 1224), (251, 24, 1236, 1235), (223, 16, 1234, 1233), (252, 251, 1235, 1232), (224, 223, 1233, 1231), (26, 253, 1230, 1229), (18, 225, 1228, 1227), (1315, 787, 1226, 1498), (198, 40, 1224, 1223), (253, 254, 1222, 1230), (225, 226, 1221, 1228), (199, 198, 1223, 1220), (24, 4, 1219, 1236), (1318, 790, 1218, 1500), (41, 200, 1216, 1215), (25, 252, 1232, 1214), (200, 201, 1237, 1216), (7, 26, 1229, 1238), (946, 199, 1220, 1256), (254, 27, 1240, 1222), (948, 0, 1241, 1257), (577, 1271, 1313, 1078), (32, 1297, 1312, 1105), (603, 1297, 1311, 1061), (34, 1271, 1310, 1039), (599, 1293, 1309, 993), (0, 1282, 1308, 1003), (581, 977, 1307, 1275), (199, 946, 1306, 1289), (1003, 1308, 1303, 786), (1105, 1312, 1305, 791), (1318, 1503, 1302, 790), (1315, 1505, 1304, 787), (18, 1267, 1276, 225), (1039, 1310, 1280, 277), (252, 25, 1286, 1291), (224, 17, 1285, 1290), (19, 1268, 1266, 9), (8, 1265, 1267, 18), (7, 1264, 1269, 26), (27, 1270, 1265, 8), (1078, 1313, 1302, 816), (35, 1272, 1264, 7), (9, 1266, 1273, 41), (276, 33, 1287, 1292), (946, 1, 1293, 1306), (26, 1269, 1278, 253), (41, 1273, 1274, 200), (993, 1309, 1304, 860), (607, 1301, 1292, 598), (586, 587, 1281, 1280), (1061, 1311, 1301, 607), (606, 1300, 1291, 597), (584, 585, 1279, 1278), (602, 1296, 1300, 606), (605, 1299, 1290, 596), (582, 583, 1277, 1276), (601, 1295, 1299, 605), (604, 1298, 1289, 595), (580, 581, 1275, 1274), (594, 1288, 1298, 604), (593, 1287, 1283, 589), (592, 1286, 1294, 600), (591, 1285, 1284, 590), (600, 1294, 1295, 601), (589, 1283, 1296, 602), (590, 1284, 1288, 594), (587, 578, 1272, 1281), (585, 576, 1270, 1279), (583, 574, 1268, 1277), (977, 588, 1282, 1307), (786, 1303, 1504, 1314), (1314, 1504, 1505, 1315), (791, 1305, 1502, 1319), (1319, 1502, 1503, 1318), (791, 1319, 1501, 1217), (1319, 1318, 1500, 1501), (786, 1314, 1499, 1225), (1314, 1315, 1498, 1499), (793, 1321, 1497, 1167), (1321, 1320, 1496, 1497), (789, 1317, 1495, 1172), (1317, 1316, 1494, 1495), (811, 1152, 1492, 1340), (1340, 1492, 1493, 1341), (793, 1155, 1490, 1321), (1321, 1490, 1491, 1320), (1403, 1407, 1515, 1512), (1422, 1423, 1488, 1489), (916, 1426, 1487, 1113), (1426, 1427, 1486, 1487), (916, 1070, 1484, 1426), (1426, 1484, 1485, 1427), (915, 1423, 1483, 1068), (1423, 1422, 1482, 1483), (894, 873, 1509, 1513), (1391, 1390, 1480, 1481), (869, 1392, 1479, 1028), (1392, 1393, 1478, 1479), (862, 1441, 1477, 984), (1441, 1440, 1476, 1477), (866, 986, 1474, 1436), (1436, 1474, 1475, 1437), (1113, 1487, 1472, 945), (1487, 1486, 1473, 1472), (878, 879, 1511, 1510), (1489, 1488, 1471, 1470), (1028, 1479, 1468, 942), (1479, 1478, 1469, 1468), (1027, 940, 1527, 1526), (1481, 1480, 1466, 1467), (934, 1463, 1465, 910), (1463, 1462, 1464, 1465), (1068, 1483, 1463, 934), (1483, 1482, 1462, 1463), (936, 912, 1460, 1458), (1458, 1460, 1461, 1459), (1070, 936, 1458, 1484), (1484, 1458, 1459, 1485), (930, 1455, 1457, 903), (1455, 1454, 1456, 1457), (902, 1415, 1455, 930), (1415, 1414, 1454, 1455), (932, 907, 1452, 1450), (1450, 1452, 1453, 1451), (906, 932, 1450, 1418), (1418, 1450, 1451, 1419), (926, 1447, 1449, 895), (1447, 1446, 1448, 1449), (894, 1407, 1447, 926), (1407, 1406, 1446, 1447), (928, 899, 1444, 1442), (1442, 1444, 1445, 1443), (898, 928, 1442, 1410), (1410, 1442, 1443, 1411), (922, 1439, 1441, 862), (1439, 1438, 1440, 1441), (918, 1433, 1439, 922), (1433, 1432, 1438, 1439), (924, 866, 1436, 1434), (1434, 1436, 1437, 1435), (920, 924, 1434, 1430), (1430, 1434, 1435, 1431), (875, 1405, 1433, 918), (1405, 1404, 1432, 1433), (887, 920, 1430, 1398), (1398, 1430, 1431, 1399), (912, 882, 1428, 1460), (1460, 1428, 1429, 1461), (910, 1465, 1425, 870), (1465, 1464, 1424, 1425), (907, 884, 1420, 1452), (1452, 1420, 1421, 1453), (883, 906, 1418, 1394), (1394, 1418, 1419, 1395), (903, 1457, 1417, 872), (1457, 1456, 1416, 1417), (871, 1401, 1415, 902), (1401, 1400, 1414, 1415), (899, 886, 1412, 1444), (1444, 1412, 1413, 1445), (885, 898, 1410, 1396), (1396, 1410, 1411, 1397), (895, 1449, 1409, 874), (1449, 1448, 1408, 1409), (865, 1027, 1526, 1529), (1403, 1402, 1406, 1407), (874, 1409, 1405, 875), (1409, 1408, 1404, 1405), (1466, 1480, 1540, 1538), (1417, 1416, 1402, 1403), (870, 1425, 1401, 871), (1425, 1424, 1400, 1401), (886, 887, 1398, 1412), (1412, 1398, 1399, 1413), (884, 885, 1396, 1420), (1420, 1396, 1397, 1421), (882, 883, 1394, 1428), (1428, 1394, 1395, 1429), (986, 867, 1393, 1474), (1474, 1393, 1392, 1475), (984, 1477, 1391, 863), (1477, 1476, 1390, 1391), (1305, 861, 1389, 1502), (1502, 1389, 1388, 1503), (842, 846, 1386, 1338), (1338, 1386, 1387, 1339), (825, 794, 1382, 1384), (1384, 1382, 1383, 1385), (831, 819, 1378, 1380), (1380, 1378, 1379, 1381), (821, 807, 1372, 1376), (1376, 1372, 1373, 1377), (800, 853, 1374, 1326), (1326, 1374, 1375, 1327), (814, 804, 1368, 1370), (1370, 1368, 1369, 1371), (839, 834, 1362, 1366), (1366, 1362, 1363, 1367), (826, 854, 1364, 1332), (1332, 1364, 1365, 1333), (845, 832, 1358, 1360), (1360, 1358, 1359, 1361), (1155, 849, 1357, 1490), (1490, 1357, 1356, 1491), (1303, 859, 1354, 1504), (1504, 1354, 1355, 1505), (859, 822, 1348, 1354), (1354, 1348, 1349, 1355), (848, 813, 1356, 1361), (1361, 1356, 1357, 1360), (851, 839, 1366, 1371), (1371, 1366, 1367, 1370), (854, 817, 1344, 1364), (1364, 1344, 1345, 1365), (856, 821, 1376, 1381), (1381, 1376, 1377, 1380), (861, 825, 1384, 1389), (1389, 1384, 1385, 1388), (794, 795, 1352, 1382), (1382, 1352, 1353, 1383), (853, 841, 1342, 1374), (1374, 1342, 1343, 1375), (819, 820, 1353, 1378), (1378, 1353, 1352, 1379), (805, 806, 1373, 1350), (1350, 1373, 1372, 1351), (846, 811, 1340, 1386), (1386, 1340, 1341, 1387), (804, 805, 1350, 1368), (1368, 1350, 1351, 1369), (834, 835, 1346, 1362), (1362, 1346, 1347, 1363), (828, 842, 1338, 1334), (1334, 1338, 1339, 1335), (832, 833, 1347, 1358), (1358, 1347, 1346, 1359), (841, 837, 1336, 1342), (1342, 1336, 1337, 1343), (837, 828, 1334, 1336), (1336, 1334, 1335, 1337), (817, 798, 1322, 1344), (1344, 1322, 1323, 1345), (1152, 788, 1316, 1492), (1492, 1316, 1317, 1493), (799, 800, 1326, 1324), (1324, 1326, 1327, 1325), (798, 799, 1324, 1322), (1322, 1324, 1325, 1323), (822, 815, 1330, 1348), (1348, 1330, 1331, 1349), (815, 810, 1328, 1330), (1330, 1328, 1329, 1331), (810, 826, 1332, 1328), (1328, 1332, 1333, 1329), (1225, 1499, 1466, 940), (1499, 1498, 1467, 1466), (1172, 1495, 1469, 943), (1495, 1494, 1468, 1469), (1217, 1501, 1471, 944), (1501, 1500, 1470, 1471), (1167, 1497, 1473, 939), (1497, 1496, 1472, 1473), (1536, 1510, 1511, 1534), (1534, 1511, 1514, 1535), (1540, 1526, 1527, 1538), (1541, 1528, 1524, 1523), (1533, 1529, 1526, 1540), (1517, 1518, 1528, 1541), (1531, 1537, 1532, 1519), (1507, 1506, 1530, 1525), (1519, 1532, 1539, 1520), (1525, 1530, 1521, 1522), (1509, 1512, 1515, 1513), (1508, 1516, 1512, 1509), (1488, 1423, 1517, 1541), (1416, 878, 1510, 1536), (1417, 1403, 1512, 1516), (1470, 938, 1520, 1539), (1390, 865, 1529, 1533), (863, 1391, 1506, 1507), (1402, 1416, 1536, 1534), (1110, 914, 1531, 1519), (938, 1110, 1519, 1520), (1489, 1470, 1539, 1532), (896, 1406, 1535, 1514), (1112, 944, 1524, 1528), (1467, 941, 1522, 1521), (872, 1417, 1516, 1508), (1407, 894, 1513, 1515), (1471, 1488, 1541, 1523), (944, 1471, 1523, 1524), (914, 1422, 1537, 1531), (873, 872, 1508, 1509), (1391, 1481, 1530, 1506), (1481, 1467, 1521, 1530), (1026, 863, 1507, 1525), (941, 1026, 1525, 1522), (1480, 1390, 1533, 1540)])
me_cube.polygons.foreach_set('material_index', [0, 0, 0, 2, 2, 0, 0, 0, 0, 0, 0, 0, 0, 0, 0, 0, 0, 0, 0, 0, 2, 0, 0, 2, 2, 0, 2, 2, 0, 2, 2, 0, 0, 0, 0, 0, 2, 2, 2, 0, 0, 0, 0, 2, 2, 0, 0, 0, 0, 2, 0, 0, 2, 0, 0, 0, 0, 0, 0, 0, 0, 2, 2, 0, 0, 0, 0, 0, 0, 2, 2, 2, 2, 0, 0, 0, 0, 2, 2, 2, 2, 2, 2, 2, 2, 2, 2, 2, 2, 0, 0, 0, 2, 0, 0, 2, 0, 0, 0, 2, 2, 0, 0, 0, 0, 2, 2, 2, 0, 2, 2, 0, 0, 0, 2, 0, 2, 0, 0, 0, 0, 2, 0, 0, 0, 0, 0, 2, 0, 2, 0, 2, 2, 2, 0, 0, 2, 2, 2, 2, 2, 2, 2, 2, 0, 2, 2, 0, 2, 2, 2, 0, 2, 0, 0, 2, 2, 2, 2, 2, 2, 0, 2, 2, 2, 2, 2, 0, 2, 2, 0, 0, 2, 0, 2, 2, 0, 2, 0, 2, 0, 2, 0, 2, 0, 2, 0, 0, 0, 2, 0, 0, 0, 0, 0, 2, 2, 0, 2, 2, 2, 2, 2, 0, 0, 0, 0, 0, 0, 0, 0, 2, 0, 0, 0, 0, 0, 0, 2, 2, 0, 0, 0, 0, 2, 2, 2, 2, 2, 0, 0, 0, 0, 0, 0, 0, 0, 2, 0, 0, 0, 0, 0, 2, 2, 0, 2, 2, 0, 2, 2, 0, 0, 2, 2, 2, 2, 2, 2, 2, 0, 0, 0, 0, 0, 0, 0, 0, 2, 0, 0, 0, 0, 0, 0, 2, 2, 0, 2, 2, 2, 2, 2, 0, 0, 0, 0, 0, 0, 2, 0, 0, 0, 0, 0, 0, 0, 0, 0, 0, 0, 0, 2, 0, 2, 2, 2, 2, 2, 2, 0, 2, 2, 0, 2, 0, 0, 0, 0, 2, 0, 2, 0, 2, 2, 0, 2, 0, 2, 2, 2, 2, 2, 2, 2, 2, 0, 2, 2, 2, 2, 2, 2, 0, 0, 0, 0, 2, 0, 0, 2, 0, 0, 2, 0, 0, 2, 0, 0, 2, 2, 2, 2, 0, 0, 0, 0, 0, 0, 0, 2, 0, 0, 2, 0, 2, 0, 2, 0, 0, 0, 2, 0, 2, 0, 2, 2, 0, 0, 0, 0, 0, 2, 2, 2, 2, 0, 2, 2, 2, 2, 2, 0, 2, 0, 0, 0, 0, 0, 0, 0, 0, 0, 2, 2, 0, 2, 0, 2, 0, 0, 0, 2, 0, 2, 0, 2, 0, 0, 2, 0, 2, 2, 2, 2, 0, 2, 2, 2, 2, 2, 0, 2, 0, 0, 0, 0, 0, 0, 0, 0, 2, 2, 2, 0, 2, 2, 2, 0, 2, 2, 2, 2, 0, 0, 2, 0, 0, 2, 0, 0, 2, 0, 0, 2, 2, 2, 2, 0, 0, 0, 0, 0, 0, 0, 2, 2, 2, 2, 2, 0, 0, 0, 0, 2, 2, 0, 0, 2, 0, 0, 0, 2, 2, 2, 2, 2, 2, 2, 0, 0, 2, 2, 0, 0, 0, 0, 0, 0, 0, 0, 2, 0, 0, 2, 0, 2, 0, 0, 2, 0, 0, 2, 0, 0, 2, 0, 0, 0, 0, 0, 0, 0, 0, 2, 2, 2, 2, 2, 2, 0, 0, 2, 2, 0, 2, 2, 0, 2, 2, 0, 0, 2, 2, 2, 2, 0, 0, 2, 2, 0, 2, 2, 0, 2, 2, 0, 0, 2, 2, 1, 1, 1, 0, 1, 0, 0, 0, 0, 1, 0, 0, 0, 0, 0, 0, 0, 0, 0, 0, 2, 2, 2, 2, 0, 2, 2, 2, 2, 2, 0, 2, 0, 0, 0, 0, 2, 2, 2, 2, 0, 0, 1, 0, 0, 2, 2, 0, 2, 2, 0, 0, 0, 0, 0, 0, 0, 0, 0, 0, 1, 2, 2, 2, 2, 0, 2, 2, 2, 0, 2, 2, 2, 0, 0, 0, 0, 1, 0, 0, 0, 0, 0, 0, 0, 0, 2, 2, 2, 2, 0, 0, 0, 0, 0, 0, 0, 0, 0, 0, 0, 2, 0, 2, 2, 2, 2, 2, 0, 2, 2, 2, 2, 0, 0, 0, 0, 0, 2, 2, 0, 0, 2, 0, 0, 0, 1, 0, 0, 0, 1, 0, 2, 0, 1, 1, 1, 1, 1, 1, 1, 1, 1, 1, 1, 1, 1, 1, 1, 1, 1, 1, 1, 1, 1, 1, 1, 1, 1, 1, 1, 1, 1, 1, 1, 1, 1, 1, 1, 1, 1, 1, 1, 1, 1, 1, 1, 1, 1, 1, 1, 1, 1, 1, 1, 1, 1, 1, 1, 1, 1, 1, 1, 1, 1, 1, 1, 1, 1, 1, 1, 1, 1, 1, 0, 0, 0, 0, 0, 0, 0, 0, 0, 0, 0, 0, 0, 0, 0, 0, 0, 0, 0, 0, 0, 0, 0, 0, 0, 0, 0, 0, 0, 0, 0, 0, 0, 0, 0, 0, 0, 0, 0, 0, 0, 0, 0, 0, 0, 0, 0, 0, 0, 0, 0, 0, 0, 0, 0, 0, 0, 0, 0, 0, 0, 0, 0, 0, 0, 0, 0, 0, 0, 0, 0, 0, 0, 0, 0, 0, 0, 0, 0, 0, 0, 0, 0, 0, 0, 0, 0, 0, 0, 0, 0, 0, 0, 0, 0, 0, 0, 0, 0, 0, 0, 0, 0, 0, 0, 0, 0, 0, 0, 0, 0, 0, 0, 0, 0, 0, 0, 0, 0, 0, 0, 0, 0, 0, 0, 0, 0, 0, 0, 0, 0, 0, 0, 0, 0, 0, 0, 0, 0, 0, 0, 0, 0, 0, 0, 0, 0, 0, 0, 0, 0, 0, 0, 0, 0, 0, 0, 0, 0, 0, 0, 0, 0, 0, 2, 0, 2, 0, 2, 0, 2, 0, 0, 2, 2, 0, 2, 0, 0, 2, 0, 2, 2, 0, 2, 0, 0, 0, 2, 0, 2, 2, 2, 0, 2, 2, 0, 0, 2, 0, 0, 0, 0, 0, 0, 0, 0, 0, 0, 0, 0, 0, 0, 0, 0, 0, 0, 0, 0, 0, 0, 0, 0, 0, 0, 0, 0, 0, 0, 0, 0, 0, 0, 0, 0, 0, 0, 0, 0, 0, 0, 0, 0, 0, 0, 0, 0, 0, 0, 0, 0, 2, 0, 2, 0, 2, 0, 2, 2, 0, 0, 2, 0, 2, 2, 0, 2, 0, 0, 2, 2, 0, 0, 0, 2, 2, 0, 2, 2, 0, 0, 2, 0, 2, 0, 2, 0, 0, 0, 0, 0, 0, 0, 0, 0, 0, 0, 0, 0, 0, 0, 0, 0, 0, 0, 0, 0, 0, 0, 0, 0, 0, 0, 0, 0, 0, 0, 0, 0, 0, 0, 0, 0, 0, 0, 0, 0, 0, 0, 0, 2, 0, 0, 0, 0, 2, 0, 0, 0, 0, 0, 2, 0, 0, 2, 0, 2, 0, 2, 0, 0, 0, 2, 0, 2, 0, 2, 2, 0, 0, 0, 0, 0, 2, 2, 2, 2, 0, 2, 2, 2, 2, 2, 2, 0, 0, 0, 0, 0, 0, 0, 0, 0, 0, 0, 0, 0, 0, 0, 0, 0, 0, 0, 0, 0, 0, 0, 0, 0, 0, 0, 0, 0, 0, 0, 0, 0, 0, 0, 0, 0, 0, 0, 0, 0, 0, 0, 0, 0, 0, 0, 0, 0, 0, 0, 0, 0, 0, 0, 0, 0, 0, 0, 0, 0, 0, 0, 0, 0, 0, 0, 0, 0, 0, 0, 0, 0, 0, 0, 0, 0, 0, 0, 0, 0, 0, 0, 0, 0, 0, 0, 0, 0, 0, 0, 0, 0, 0, 0, 0, 0, 0, 0, 0, 0, 0, 0, 0, 0, 0, 0, 2, 0, 0, 2, 0, 0, 0, 0, 0, 2, 2, 0, 0, 2, 2, 2, 2, 0, 2, 2, 0, 0, 2, 2, 0, 0, 2, 0, 0, 2, 0, 0, 2, 0, 0, 2, 0, 0, 0, 0, 0, 0, 0, 2, 2, 2, 2, 0, 0, 0, 0, 0, 0, 0, 0, 0, 0, 0, 0, 0, 0, 0, 0, 0, 0, 0, 0, 0, 0, 0, 0, 0, 0, 0, 0, 0, 0, 0, 0, 0, 0, 0, 0, 0, 0, 0, 0, 0, 0, 0, 0, 0, 0, 0, 0, 0, 0, 0, 0, 0, 0, 0, 0, 0, 0, 0, 0, 0, 0, 0, 0, 0, 0, 0, 0, 0, 0, 0, 0, 0, 0, 0, 0, 0, 0, 0, 0, 0, 0, 0, 0, 0, 0, 0, 0, 0, 0, 0, 0, 0, 0, 0, 0, 0, 0, 0, 0, 0, 0, 0, 0, 0, 0, 0, 0, 0, 0, 0, 0, 0, 0, 0, 0, 0, 0, 0, 0, 0, 0, 0, 0, 0, 0, 0, 0, 0, 0, 0, 0, 0, 0, 0, 0, 0, 0, 0, 0, 0, 0, 0, 0, 0, 0, 0, 0, 0, 0, 0, 0, 0, 0, 0, 0, 0, 0, 0, 0, 0, 0, 0, 0, 0, 0, 0, 0, 0, 0, 0, 0, 0, 0, 0, 0, 0, 0, 0, 0, 0, 0, 0, 0, 0, 0, 0, 0, 0, 0, 0, 0, 0, 0, 0, 0, 0, 0, 0, 0, 0, 0, 0, 0, 0, 0, 0, 0, 0, 0, 0, 0, 0, 0, 0, 0, 0, 0, 0, 0, 0, 0, 0, 0, 0, 0, 0, 0])
me_cube.materials.append(mat_material)
me_cube.materials.append(mat_material_001)
me_cube.materials.append(mat_material_002)
me_cube.use_remesh_preserve_volume = False
me_cube.use_remesh_preserve_attributes = False
me_cube.use_mirror_vertex_groups = False
me_cube.update()

# ---- objects
ob_cube = bpy.data.objects.new('Cube', me_cube)

# ---- transforms, parenting, visibility, modifiers, constraints
ob_cube.location = (0.0, 0.0, 0.0)
ob_cube.scale = (1.866, 1.0, 1.0)
ob_cube.lock_rotations_4d = False
ob_cube.empty_display_type = 'ARROWS'
ob_cube.lineart.crease_threshold = 0.0

# ---- collection membership
col_collection_1.objects.link(ob_cube)

# ---- scene / render settings (as saved in the file)
scene.frame_start = 1; scene.frame_end = 250; scene.frame_set(1)
scene.render.engine = 'BLENDER_EEVEE_NEXT'
scene.render.resolution_percentage = 50
scene.render.dither_intensity = 0.0
scene.cycles.use_denoising = False
scene.cycles.samples = 128
scene.cycles.sampling_pattern = 'TABULATED_SOBOL'
scene.cycles.use_adaptive_sampling = False
scene.cycles.use_light_tree = False
scene.cycles.blur_glossy = 0.0
scene.cycles.sample_clamp_indirect = 0.0
scene.view_settings.view_transform = 'Standard'
bpy.context.view_layer.update()

# ---- added for rendering (the .blend has no active camera and no usable light): camera, sun
cam_auto = bpy.data.cameras.new('AutoCamera')
cam_auto.lens = 50.0
cam_auto.sensor_width = 36.0
cam_auto.clip_end = 1000.0
ob_auto_camera = bpy.data.objects.new('AutoCamera', cam_auto)
scene.collection.objects.link(ob_auto_camera)
ob_auto_camera.location = (7.04359, -8.05717, 6.57092)
ob_auto_camera.rotation_euler = (1.09748, -7.21219e-08, 0.694738)
scene.camera = ob_auto_camera
light_auto_sun = bpy.data.lights.new('AutoSun', 'SUN')
light_auto_sun.energy = 3.0
light_auto_sun.angle = 0.0523599
ob_auto_sun = bpy.data.objects.new('AutoSun', light_auto_sun)
scene.collection.objects.link(ob_auto_sun)
ob_auto_sun.rotation_euler = (0.872665, 0.174533, 0.523599)
bpy.context.view_layer.update()
